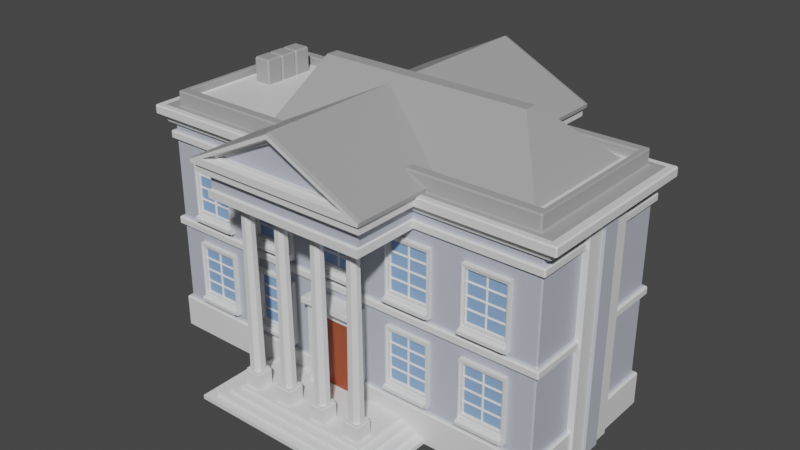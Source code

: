 # Source: CourtHouse.blend  (saved by Blender 2.91.10; exported with 4.5.12 LTS)
import bpy
from mathutils import Matrix  # noqa: F401  (used for matrix-valued properties, if any)

bpy.ops.wm.read_factory_settings(use_empty=True)
scene = bpy.context.scene
scene.name = 'Scene'

# ---- collections
col_collection = bpy.data.collections.new('Collection'); scene.collection.children.link(col_collection)

# ---- materials (node trees are filled in below, after node groups)
mat_1_primary = bpy.data.materials.new('1 Primary')
mat_1_primary.alpha_threshold = 0.0
mat_1_primary.use_transparent_shadow = False
mat_1_primary.line_color = (0.0, 0.0, 0.0, 1.0)
mat_2_secondary = bpy.data.materials.new('2 Secondary')
mat_2_secondary.use_transparent_shadow = False
mat_roof = bpy.data.materials.new('Roof')
mat_roof.use_transparent_shadow = False
mat_windows = bpy.data.materials.new('Windows')
mat_windows.use_transparent_shadow = False
mat_door = bpy.data.materials.new('Door')
mat_door.use_transparent_shadow = False

# ---- material node trees
mat_1_primary.use_nodes = True; mat_1_primary.node_tree.nodes.clear()
_N = mat_1_primary.node_tree.nodes; _L = mat_1_primary.node_tree.links
n0 = _N.new('ShaderNodeOutputMaterial'); n0.name = 'Material Output'; n0.location = (300, 300)
n1 = _N.new('ShaderNodeBsdfPrincipled'); n1.name = 'Principled BSDF'; n1.location = (10, 300)
n1.distribution = 'GGX'
n1.subsurface_method = 'BURLEY'
n1.inputs[0].default_value = (0.4935, 0.5301, 0.6038, 1.0)
n1.inputs[2].default_value = 0.4
n1.inputs[3].default_value = 1.45
n1.inputs[27].default_value = (0.0, 0.0, 0.0, 1.0)
n1.inputs[28].default_value = 1.0
_L.new(n1.outputs[0], n0.inputs[0])
n0.is_active_output = True
mat_2_secondary.use_nodes = True; mat_2_secondary.node_tree.nodes.clear()
_N = mat_2_secondary.node_tree.nodes; _L = mat_2_secondary.node_tree.links
n0 = _N.new('ShaderNodeBsdfPrincipled'); n0.name = 'Principled BSDF'; n0.location = (10, 300)
n0.distribution = 'GGX'
n0.subsurface_method = 'BURLEY'
n0.inputs[3].default_value = 1.45
n0.inputs[27].default_value = (0.0, 0.0, 0.0, 1.0)
n0.inputs[28].default_value = 1.0
n1 = _N.new('ShaderNodeOutputMaterial'); n1.name = 'Material Output'; n1.location = (300, 300)
_L.new(n0.outputs[0], n1.inputs[0])
n1.is_active_output = True
mat_roof.use_nodes = True; mat_roof.node_tree.nodes.clear()
_N = mat_roof.node_tree.nodes; _L = mat_roof.node_tree.links
n0 = _N.new('ShaderNodeBsdfPrincipled'); n0.name = 'Principled BSDF'; n0.location = (10, 300)
n0.distribution = 'GGX'
n0.subsurface_method = 'BURLEY'
n0.inputs[0].default_value = (0.386, 0.386, 0.386, 1.0)
n0.inputs[3].default_value = 1.45
n0.inputs[27].default_value = (0.0, 0.0, 0.0, 1.0)
n0.inputs[28].default_value = 1.0
n1 = _N.new('ShaderNodeOutputMaterial'); n1.name = 'Material Output'; n1.location = (300, 300)
_L.new(n0.outputs[0], n1.inputs[0])
n1.is_active_output = True
mat_windows.use_nodes = True; mat_windows.node_tree.nodes.clear()
_N = mat_windows.node_tree.nodes; _L = mat_windows.node_tree.links
n0 = _N.new('ShaderNodeBsdfPrincipled'); n0.name = 'Principled BSDF'; n0.location = (10, 300)
n0.distribution = 'GGX'
n0.subsurface_method = 'BURLEY'
n0.inputs[0].default_value = (0.2548, 0.4201, 0.723, 1.0)
n0.inputs[3].default_value = 1.45
n0.inputs[27].default_value = (0.0, 0.0, 0.0, 1.0)
n0.inputs[28].default_value = 1.0
n1 = _N.new('ShaderNodeOutputMaterial'); n1.name = 'Material Output'; n1.location = (300, 300)
_L.new(n0.outputs[0], n1.inputs[0])
n1.is_active_output = True
mat_door.use_nodes = True; mat_door.node_tree.nodes.clear()
_N = mat_door.node_tree.nodes; _L = mat_door.node_tree.links
n0 = _N.new('ShaderNodeBsdfPrincipled'); n0.name = 'Principled BSDF'; n0.location = (10, 300)
n0.distribution = 'GGX'
n0.subsurface_method = 'BURLEY'
n0.inputs[0].default_value = (0.3402, 0.06478, 0.02266, 1.0)
n0.inputs[3].default_value = 1.45
n0.inputs[27].default_value = (0.0, 0.0, 0.0, 1.0)
n0.inputs[28].default_value = 1.0
n1 = _N.new('ShaderNodeOutputMaterial'); n1.name = 'Material Output'; n1.location = (300, 300)
_L.new(n0.outputs[0], n1.inputs[0])
n1.is_active_output = True

# ---- world
world_world = bpy.data.worlds.new('World'); scene.world = world_world
world_world.use_nodes = True; world_world.node_tree.nodes.clear()
_N = world_world.node_tree.nodes; _L = world_world.node_tree.links
n0 = _N.new('ShaderNodeOutputWorld'); n0.name = 'World Output'; n0.location = (300, 300)
n1 = _N.new('ShaderNodeBackground'); n1.name = 'Background'; n1.location = (10, 300)
n1.inputs[0].default_value = (0.05088, 0.05088, 0.05088, 1.0)
_L.new(n1.outputs[0], n0.inputs[0])
n0.is_active_output = True
world_world.color = (0.05088, 0.05088, 0.05088)
world_world.use_sun_shadow = False
world_world.sun_shadow_jitter_overblur = 0.0

# ---- meshes
me_cube = bpy.data.meshes.new('Cube')
me_cube.from_pydata([(2.5, 1.0, 0.4), (2.5, -1.0, 0.4), (-2.5, 1.0, 0.4), (-2.5, -1.0, 0.4), (2.5, 1.0, 1.4), (2.5, -1.0, 1.4), (-2.5, 1.0, 1.4), (-2.5, -1.0, 1.4), (2.5, 1.0, 1.5), (2.5, -1.0, 1.5), (-2.5, 1.0, 1.5), (-2.5, -1.0, 1.5), (2.5, 1.0, 2.5), (2.5, -1.0, 2.5), (-2.5, 1.0, 2.5), (-2.5, -1.0, 2.5), (2.5, 1.0, 2.6), (2.5, -1.0, 2.6), (-2.5, 1.0, 2.6), (-2.5, -1.0, 2.6), (2.5, 1.0, 2.7), (2.5, -1.0, 2.7), (-2.5, 1.0, 2.7), (-2.5, -1.0, 2.7), (-2.691, 1.119, 2.798), (2.691, 1.119, 2.798), (-2.691, -1.119, 2.798), (2.691, -1.119, 2.798), (-2.547, 1.045, 0.0), (-2.547, -1.045, 0.0), (2.547, 1.045, 0.0), (2.547, 1.045, 0.4), (-2.547, -1.045, 0.4), (2.547, -1.045, 0.4), (2.547, -1.045, 0.0), (-2.547, 1.045, 0.4), (2.547, -1.045, 1.4), (-2.547, -1.045, 1.4), (2.547, 1.045, 1.4), (-2.547, 1.045, 1.4), (2.547, -1.045, 1.5), (-2.547, -1.045, 1.5), (2.547, 1.045, 1.5), (-2.547, 1.045, 1.5), (2.547, -1.045, 2.5), (-2.547, -1.045, 2.5), (2.547, 1.045, 2.5), (-2.547, 1.045, 2.5), (2.547, -1.045, 2.6), (-2.547, -1.045, 2.6), (2.547, 1.045, 2.6), (-2.547, 1.045, 2.6), (2.434, 0.9737, 2.9), (2.434, -0.9737, 2.9), (-2.434, 0.9737, 2.9), (-2.434, -0.9737, 2.9), (2.596, -1.039, 2.7), (-2.596, -1.039, 2.7), (2.596, 1.039, 2.7), (-2.596, 1.039, 2.7), (2.646, -1.072, 2.8), (-2.646, -1.072, 2.8), (2.646, 1.072, 2.8), (-2.646, 1.072, 2.8), (2.596, -1.039, 2.9), (-2.596, -1.039, 2.9), (2.596, 1.039, 2.9), (-2.596, 1.039, 2.9), (2.691, -1.119, 2.902), (-2.691, -1.119, 2.902), (2.691, 1.119, 2.902), (-2.691, 1.119, 2.902), (2.5, -1.0, 2.9), (-2.5, -1.0, 2.9), (2.5, 1.0, 2.9), (-2.5, 1.0, 2.9), (2.369, -0.84, 3.082), (-2.369, -0.84, 3.082), (2.369, 0.84, 3.082), (-2.369, 0.84, 3.082), (2.434, -0.9737, 3.082), (-2.434, -0.9737, 3.082), (2.434, 0.9737, 3.082), (-2.434, 0.9737, 3.082), (2.229, -0.7614, 2.981), (-1.16, -0.7614, 2.981), (2.229, 0.7614, 2.981), (-1.16, 0.7614, 2.981), (2.369, -0.84, 2.981), (-2.369, -0.84, 2.981), (2.369, 0.84, 2.981), (-2.369, 0.84, 2.981), (1.629, -0.07614, 3.6), (-0.9602, -0.07614, 3.6), (1.629, 0.07614, 3.6), (-0.9602, 0.07614, 3.6)], [], [(2, 3, 7, 6), (16, 17, 48, 50), (11, 10, 43, 41), (0, 1, 33, 31), (13, 12, 46, 44), (6, 7, 37, 39), (1, 0, 4, 5), (0, 2, 6, 4), (3, 1, 5, 7), (11, 9, 13, 15), (17, 19, 49, 48), (8, 9, 40, 42), (1, 3, 32, 33), (15, 13, 44, 45), (8, 10, 14, 12), (9, 8, 12, 13), (10, 11, 15, 14), (18, 19, 23, 22), (5, 4, 38, 36), (9, 11, 41, 40), (7, 5, 36, 37), (72, 73, 65, 64), (19, 17, 21, 23), (16, 18, 22, 20), (17, 16, 20, 21), (23, 21, 56, 57), (73, 75, 67, 65), (22, 23, 57, 59), (74, 72, 64, 66), (34, 33, 32, 29), (29, 32, 35, 28), (30, 31, 33, 34), (28, 35, 31, 30), (39, 37, 41, 43), (37, 36, 40, 41), (38, 39, 43, 42), (36, 38, 42, 40), (46, 47, 51, 50), (44, 46, 50, 48), (47, 45, 49, 51), (45, 44, 48, 49), (4, 6, 39, 38), (14, 15, 45, 47), (10, 8, 42, 43), (19, 18, 51, 49), (12, 14, 47, 46), (3, 2, 35, 32), (18, 16, 50, 51), (2, 0, 31, 35), (54, 55, 81, 83), (21, 20, 58, 56), (75, 74, 66, 67), (20, 22, 59, 58), (58, 59, 63, 62), (66, 64, 68, 70), (56, 58, 62, 60), (59, 57, 61, 63), (57, 56, 60, 61), (67, 66, 70, 71), (24, 26, 69, 71), (26, 27, 68, 69), (25, 24, 71, 70), (27, 25, 70, 68), (65, 67, 71, 69), (64, 65, 69, 68), (53, 55, 73, 72), (52, 53, 72, 74), (55, 54, 75, 73), (54, 52, 74, 75), (76, 78, 90, 88), (55, 53, 80, 81), (52, 54, 83, 82), (53, 52, 82, 80), (76, 77, 81, 80), (78, 76, 80, 82), (77, 79, 83, 81), (79, 78, 82, 83), (86, 87, 95, 94), (79, 77, 89, 91), (77, 76, 88, 89), (78, 79, 91, 90), (84, 85, 89, 88), (86, 84, 88, 90), (85, 87, 91, 89), (87, 86, 90, 91), (94, 95, 93, 92), (84, 86, 94, 92), (87, 85, 93, 95), (85, 84, 92, 93)])
me_cube.polygons.foreach_set('material_index', [0, 1, 1, 1, 1, 1, 0, 0, 0, 0, 1, 1, 1, 1, 0, 0, 0, 0, 1, 1, 1, 2, 0, 0, 0, 0, 2, 0, 2, 1, 1, 1, 1, 1, 1, 1, 1, 1, 1, 1, 1, 1, 1, 1, 1, 1, 1, 1, 1, 2, 0, 2, 0, 1, 1, 1, 1, 1, 1, 1, 1, 1, 1, 1, 1, 2, 2, 2, 2, 2, 2, 2, 2, 2, 2, 2, 2, 2, 2, 2, 2, 1, 1, 1, 1, 2, 2, 2, 2])
_uv = me_cube.uv_layers.new(name='UVMap')
_uv.uv.foreach_set('vector', [0.625, 0.25, 0.625, 0.0, 0.625, 0.0, 0.625, 0.25, 0.625, 0.5, 0.625, 0.75, 0.625, 0.75, 0.625, 0.5, 0.625, 0.0, 0.625, 0.25, 0.625, 0.25, 0.625, 0.0, 0.625, 0.5, 0.625, 0.75, 0.625, 0.75, 0.625, 0.5, 0.625, 0.75, 0.625, 0.5, 0.625, 0.5, 0.625, 0.75, 0.625, 0.25, 0.625, 0.0, 0.625, 0.0, 0.625, 0.25, 0.625, 0.75, 0.625, 0.5, 0.625, 0.5, 0.625, 0.75, 0.625, 0.5, 0.625, 0.25, 0.625, 0.25, 0.625, 0.5, 0.625, 1.0, 0.625, 0.75, 0.625, 0.75, 0.625, 1.0, 0.625, 1.0, 0.625, 0.75, 0.625, 0.75, 0.625, 1.0, 0.625, 0.75, 0.625, 1.0, 0.625, 1.0, 0.625, 0.75, 0.625, 0.5, 0.625, 0.75, 0.625, 0.75, 0.625, 0.5, 0.625, 0.75, 0.625, 1.0, 0.625, 1.0, 0.625, 0.75, 0.625, 1.0, 0.625, 0.75, 0.625, 0.75, 0.625, 1.0, 0.625, 0.5, 0.625, 0.25, 0.625, 0.25, 0.625, 0.5, 0.625, 0.75, 0.625, 0.5, 0.625, 0.5, 0.625, 0.75, 0.625, 0.25, 0.625, 0.0, 0.625, 0.0, 0.625, 0.25, 0.625, 0.25, 0.625, 0.0, 0.625, 0.0, 0.625, 0.25, 0.625, 0.75, 0.625, 0.5, 0.625, 0.5, 0.625, 0.75, 0.625, 0.75, 0.625, 1.0, 0.625, 1.0, 0.625, 0.75, 0.625, 1.0, 0.625, 0.75, 0.625, 0.75, 0.625, 1.0, 0.625, 0.75, 0.875, 0.75, 0.875, 0.75, 0.625, 0.75, 0.625, 1.0, 0.625, 0.75, 0.625, 0.75, 0.625, 1.0, 0.625, 0.5, 0.625, 0.25, 0.625, 0.25, 0.625, 0.5, 0.625, 0.75, 0.625, 0.5, 0.625, 0.5, 0.625, 0.75, 0.625, 1.0, 0.625, 0.75, 0.625, 0.75, 0.625, 1.0, 0.875, 0.75, 0.875, 0.5, 0.875, 0.5, 0.875, 0.75, 0.625, 0.25, 0.625, 0.0, 0.625, 0.0, 0.625, 0.25, 0.625, 0.5, 0.625, 0.75, 0.625, 0.75, 0.625, 0.5, 0.375, 0.75, 0.625, 0.75, 0.625, 1.0, 0.375, 1.0, 0.375, 0.0, 0.625, 0.0, 0.625, 0.25, 0.375, 0.25, 0.375, 0.5, 0.625, 0.5, 0.625, 0.75, 0.375, 0.75, 0.375, 0.25, 0.625, 0.25, 0.625, 0.5, 0.375, 0.5, 0.625, 0.25, 0.625, 0.0, 0.625, 0.0, 0.625, 0.25, 0.625, 1.0, 0.625, 0.75, 0.625, 0.75, 0.625, 1.0, 0.625, 0.5, 0.625, 0.25, 0.625, 0.25, 0.625, 0.5, 0.625, 0.75, 0.625, 0.5, 0.625, 0.5, 0.625, 0.75, 0.625, 0.5, 0.625, 0.25, 0.625, 0.25, 0.625, 0.5, 0.625, 0.75, 0.625, 0.5, 0.625, 0.5, 0.625, 0.75, 0.625, 0.25, 0.625, 0.0, 0.625, 0.0, 0.625, 0.25, 0.625, 1.0, 0.625, 0.75, 0.625, 0.75, 0.625, 1.0, 0.625, 0.5, 0.625, 0.25, 0.625, 0.25, 0.625, 0.5, 0.625, 0.25, 0.625, 0.0, 0.625, 0.0, 0.625, 0.25, 0.625, 0.25, 0.625, 0.5, 0.625, 0.5, 0.625, 0.25, 0.625, 0.0, 0.625, 0.25, 0.625, 0.25, 0.625, 0.0, 0.625, 0.5, 0.625, 0.25, 0.625, 0.25, 0.625, 0.5, 0.625, 0.0, 0.625, 0.25, 0.625, 0.25, 0.625, 0.0, 0.625, 0.25, 0.625, 0.5, 0.625, 0.5, 0.625, 0.25, 0.625, 0.25, 0.625, 0.5, 0.625, 0.5, 0.625, 0.25, 0.8717, 0.5033, 0.8717, 0.7467, 0.8717, 0.7467, 0.8717, 0.5033, 0.625, 0.75, 0.625, 0.5, 0.625, 0.5, 0.625, 0.75, 0.875, 0.5, 0.625, 0.5, 0.625, 0.5, 0.875, 0.5, 0.625, 0.5, 0.625, 0.25, 0.625, 0.25, 0.625, 0.5, 0.625, 0.5, 0.625, 0.25, 0.625, 0.25, 0.625, 0.5, 0.625, 0.5, 0.625, 0.75, 0.625, 0.75, 0.625, 0.5, 0.625, 0.75, 0.625, 0.5, 0.625, 0.5, 0.625, 0.75, 0.625, 0.25, 0.625, 0.0, 0.625, 0.0, 0.625, 0.25, 0.625, 1.0, 0.625, 0.75, 0.625, 0.75, 0.625, 1.0, 0.875, 0.5, 0.625, 0.5, 0.625, 0.5, 0.875, 0.5, 0.625, 0.25, 0.625, 0.0, 0.625, 0.0, 0.625, 0.25, 0.625, 1.0, 0.625, 0.75, 0.625, 0.75, 0.625, 1.0, 0.625, 0.5, 0.625, 0.25, 0.625, 0.25, 0.625, 0.5, 0.625, 0.75, 0.625, 0.5, 0.625, 0.5, 0.625, 0.75, 0.875, 0.75, 0.875, 0.5, 0.875, 0.5, 0.875, 0.75, 0.625, 0.75, 0.875, 0.75, 0.875, 0.75, 0.625, 0.75, 0.6283, 0.7467, 0.8717, 0.7467, 0.875, 0.75, 0.625, 0.75, 0.6283, 0.5033, 0.6283, 0.7467, 0.625, 0.75, 0.625, 0.5, 0.8717, 0.7467, 0.8717, 0.5033, 0.875, 0.5, 0.875, 0.75, 0.8717, 0.5033, 0.6283, 0.5033, 0.625, 0.5, 0.875, 0.5, 0.6342, 0.7408, 0.6342, 0.5092, 0.6342, 0.5092, 0.6342, 0.7408, 0.8717, 0.7467, 0.6283, 0.7467, 0.6283, 0.7467, 0.8717, 0.7467, 0.6283, 0.5033, 0.8717, 0.5033, 0.8717, 0.5033, 0.6283, 0.5033, 0.6283, 0.7467, 0.6283, 0.5033, 0.6283, 0.5033, 0.6283, 0.7467, 0.6342, 0.7408, 0.8658, 0.7408, 0.8717, 0.7467, 0.6283, 0.7467, 0.6342, 0.5092, 0.6342, 0.7408, 0.6283, 0.7467, 0.6283, 0.5033, 0.8658, 0.7408, 0.8658, 0.5092, 0.8717, 0.5033, 0.8717, 0.7467, 0.8658, 0.5092, 0.6342, 0.5092, 0.6283, 0.5033, 0.8717, 0.5033, 0.6541, 0.5298, 0.8075, 0.5298, 0.8075, 0.5298, 0.6541, 0.5298, 0.8658, 0.5092, 0.8658, 0.7408, 0.8658, 0.7408, 0.8658, 0.5092, 0.8658, 0.7408, 0.6342, 0.7408, 0.6342, 0.7408, 0.8658, 0.7408, 0.6342, 0.5092, 0.8658, 0.5092, 0.8658, 0.5092, 0.6342, 0.5092, 0.6541, 0.7202, 0.8075, 0.7202, 0.8658, 0.7408, 0.6342, 0.7408, 0.6541, 0.5298, 0.6541, 0.7202, 0.6342, 0.7408, 0.6342, 0.5092, 0.8075, 0.7202, 0.8075, 0.5298, 0.8658, 0.5092, 0.8658, 0.7408, 0.8075, 0.5298, 0.6541, 0.5298, 0.6342, 0.5092, 0.8658, 0.5092, 0.6541, 0.5298, 0.8075, 0.5298, 0.8075, 0.7202, 0.6541, 0.7202, 0.6541, 0.7202, 0.6541, 0.5298, 0.6541, 0.5298, 0.6541, 0.7202, 0.8075, 0.5298, 0.8075, 0.7202, 0.8075, 0.7202, 0.8075, 0.5298, 0.8075, 0.7202, 0.6541, 0.7202, 0.6541, 0.7202, 0.8075, 0.7202])
me_cube.materials.append(mat_1_primary)
me_cube.materials.append(mat_2_secondary)
me_cube.materials.append(mat_roof)
me_cube.use_remesh_preserve_volume = False
me_cube.use_remesh_preserve_attributes = False
me_cube.use_mirror_vertex_groups = False
me_cube.update()
me_cube_001 = bpy.data.meshes.new('Cube.001')
me_cube_001.from_pydata([(-1.2, -2.0, -5.588e-09), (-1.2, -2.0, 0.05), (1.2, -2.0, -5.588e-09), (1.2, -2.0, 0.05), (-1.2, 2.0, -5.588e-09), (-1.2, 2.0, 0.05), (1.2, 2.0, -5.588e-09), (1.2, 2.0, 0.05), (-1.08, -1.9, 0.05), (-1.08, -1.9, 0.1), (1.08, -1.9, 0.05), (1.08, -1.9, 0.1), (-1.08, 1.9, 0.05), (-1.08, 1.9, 0.1), (1.08, 1.9, 0.05), (1.08, 1.9, 0.1), (-0.972, -1.805, 0.1), (-0.972, -1.805, 0.15), (0.972, -1.805, 0.1), (0.972, -1.805, 0.15), (-0.972, 1.805, 0.1), (-0.972, 1.805, 0.15), (0.972, 1.805, 0.1), (0.972, 1.805, 0.15), (-0.8748, -1.715, 0.15), (-0.8748, -1.715, 0.2), (0.8748, -1.715, 0.15), (0.8748, -1.715, 0.2), (-0.8748, 1.715, 0.15), (-0.8748, 1.715, 0.2), (0.8748, 1.715, 0.15), (0.8748, 1.715, 0.2)], [], [(2, 3, 1, 0), (6, 4, 5, 7), (10, 11, 9, 8), (14, 12, 13, 15), (18, 19, 17, 16), (22, 20, 21, 23), (26, 27, 25, 24), (2, 6, 7, 3), (30, 28, 29, 31), (10, 14, 15, 11), (18, 22, 23, 19), (26, 30, 31, 27), (25, 29, 28, 24), (17, 21, 20, 16), (9, 13, 12, 8), (1, 5, 4, 0), (3, 10, 8, 1), (12, 5, 1, 8), (20, 13, 9, 16), (11, 18, 16, 9), (19, 26, 24, 17), (28, 21, 17, 24), (23, 21, 28, 30), (15, 13, 20, 22), (7, 5, 12, 14), (7, 14, 10, 3), (15, 22, 18, 11), (23, 30, 26, 19), (25, 27, 31, 29)])
_uv = me_cube_001.uv_layers.new(name='UVMap')
_uv.uv.foreach_set('vector', [0.375, 0.75, 0.625, 0.75, 0.625, 1.0, 0.375, 1.0, 0.375, 0.75, 0.375, 1.0, 0.625, 1.0, 0.625, 0.75, 0.375, 0.75, 0.625, 0.75, 0.625, 1.0, 0.375, 1.0, 0.375, 0.75, 0.375, 1.0, 0.625, 1.0, 0.625, 0.75, 0.375, 0.75, 0.625, 0.75, 0.625, 1.0, 0.375, 1.0, 0.375, 0.75, 0.375, 1.0, 0.625, 1.0, 0.625, 0.75, 0.375, 0.75, 0.625, 0.75, 0.625, 1.0, 0.375, 1.0, 0.375, 0.75, 0.375, 0.75, 0.625, 0.75, 0.625, 0.75, 0.375, 0.75, 0.375, 1.0, 0.625, 1.0, 0.625, 0.75, 0.375, 0.75, 0.375, 0.75, 0.625, 0.75, 0.625, 0.75, 0.375, 0.75, 0.375, 0.75, 0.625, 0.75, 0.625, 0.75, 0.375, 0.75, 0.375, 0.75, 0.625, 0.75, 0.625, 0.75, 0.625, 1.0, 0.625, 1.0, 0.375, 1.0, 0.375, 1.0, 0.625, 1.0, 0.625, 1.0, 0.375, 1.0, 0.375, 1.0, 0.625, 1.0, 0.625, 1.0, 0.375, 1.0, 0.375, 1.0, 0.625, 1.0, 0.625, 1.0, 0.375, 1.0, 0.375, 1.0, 0.625, 0.75, 0.375, 0.75, 0.375, 1.0, 0.625, 1.0, 0.375, 1.0, 0.625, 1.0, 0.625, 1.0, 0.375, 1.0, 0.375, 1.0, 0.625, 1.0, 0.625, 1.0, 0.375, 1.0, 0.625, 0.75, 0.375, 0.75, 0.375, 1.0, 0.625, 1.0, 0.625, 0.75, 0.375, 0.75, 0.375, 1.0, 0.625, 1.0, 0.375, 1.0, 0.625, 1.0, 0.625, 1.0, 0.375, 1.0, 0.625, 0.75, 0.625, 1.0, 0.375, 1.0, 0.375, 0.75, 0.625, 0.75, 0.625, 1.0, 0.375, 1.0, 0.375, 0.75, 0.625, 0.75, 0.625, 1.0, 0.375, 1.0, 0.375, 0.75, 0.625, 0.75, 0.375, 0.75, 0.375, 0.75, 0.625, 0.75, 0.625, 0.75, 0.375, 0.75, 0.375, 0.75, 0.625, 0.75, 0.625, 0.75, 0.375, 0.75, 0.375, 0.75, 0.625, 0.75, 0.625, 1.0, 0.625, 0.75, 0.625, 0.75, 0.625, 1.0])
me_cube_001.materials.append(mat_2_secondary)
me_cube_001.use_remesh_fix_poles = True
me_cube_001.use_remesh_preserve_attributes = False
me_cube_001.use_mirror_vertex_groups = False
me_cube_001.update()
me_cube_002 = bpy.data.meshes.new('Cube.002')
me_cube_002.from_pydata([(-0.8291, -1.679, 0.2), (-0.8181, -1.668, 0.38), (-0.8291, -1.479, 0.2), (-0.8181, -1.49, 0.38), (-0.6291, -1.679, 0.2), (-0.6401, -1.668, 0.38), (-0.6291, -1.479, 0.2), (-0.6401, -1.49, 0.38), (-0.8291, -1.679, 0.38), (-0.8291, -1.479, 0.38), (-0.6291, -1.479, 0.38), (-0.6291, -1.679, 0.38), (-0.8181, -1.668, 0.41), (-0.8181, -1.49, 0.41), (-0.6401, -1.49, 0.41), (-0.6401, -1.668, 0.41), (-0.7991, -1.649, 2.432), (-0.8166, -1.666, 2.502), (-0.7991, -1.511, 2.432), (-0.8166, -1.494, 2.502), (-0.6616, -1.649, 2.432), (-0.6442, -1.666, 2.502), (-0.6616, -1.511, 2.432), (-0.6291, -1.479, 2.5), (-0.8166, -1.666, 2.46), (-0.8166, -1.494, 2.46), (-0.6442, -1.494, 2.46), (-0.6442, -1.666, 2.46)], [], [(0, 8, 9, 2), (6, 10, 11, 4), (4, 11, 8, 0), (1, 5, 15, 12), (1, 3, 9, 8), (3, 7, 10, 9), (7, 5, 11, 10), (5, 1, 8, 11), (14, 13, 12, 15), (7, 3, 13, 14), (5, 7, 14, 15), (3, 1, 12, 13), (24, 17, 19, 25), (25, 19, 23, 26), (26, 23, 21, 27), (27, 21, 17, 24), (20, 27, 24, 16), (22, 26, 27, 20), (18, 25, 26, 22), (16, 24, 25, 18)])
_uv = me_cube_002.uv_layers.new(name='UVMap')
_uv.uv.foreach_set('vector', [0.375, 0.0, 0.625, 0.0, 0.625, 0.25, 0.375, 0.25, 0.375, 0.5, 0.625, 0.5, 0.625, 0.75, 0.375, 0.75, 0.375, 0.75, 0.625, 0.75, 0.625, 1.0, 0.375, 1.0, 0.8612, 0.7362, 0.6388, 0.7362, 0.6388, 0.7362, 0.8612, 0.7362, 0.8612, 0.7362, 0.8612, 0.5138, 0.875, 0.5, 0.875, 0.75, 0.8612, 0.5138, 0.6388, 0.5138, 0.625, 0.5, 0.875, 0.5, 0.6388, 0.5138, 0.6388, 0.7362, 0.625, 0.75, 0.625, 0.5, 0.6388, 0.7362, 0.8612, 0.7362, 0.875, 0.75, 0.625, 0.75, 0.6388, 0.5138, 0.8612, 0.5138, 0.8612, 0.7362, 0.6388, 0.7362, 0.6388, 0.5138, 0.8612, 0.5138, 0.8612, 0.5138, 0.6388, 0.5138, 0.6388, 0.7362, 0.6388, 0.5138, 0.6388, 0.5138, 0.6388, 0.7362, 0.8612, 0.5138, 0.8612, 0.7362, 0.8612, 0.7362, 0.8612, 0.5138, 0.5, 0.0, 0.625, 0.0, 0.625, 0.25, 0.5, 0.25, 0.5, 0.25, 0.625, 0.25, 0.625, 0.5, 0.5, 0.5, 0.5, 0.5, 0.625, 0.5, 0.625, 0.75, 0.5, 0.75, 0.5, 0.75, 0.625, 0.75, 0.625, 1.0, 0.5, 1.0, 0.375, 0.75, 0.5, 0.75, 0.5, 1.0, 0.375, 1.0, 0.375, 0.5, 0.5, 0.5, 0.5, 0.75, 0.375, 0.75, 0.375, 0.25, 0.5, 0.25, 0.5, 0.5, 0.375, 0.5, 0.375, 0.0, 0.5, 0.0, 0.5, 0.25, 0.375, 0.25])
me_cube_002.materials.append(mat_2_secondary)
me_cube_002.use_remesh_fix_poles = True
me_cube_002.use_remesh_preserve_attributes = False
me_cube_002.use_mirror_vertex_groups = False
me_cube_002.update()
me_cylinder = bpy.data.meshes.new('Cylinder')
me_cylinder.from_pydata([(-0.7636, -1.496, 0.4084), (-0.7567, -1.512, 2.439), (-0.6947, -1.496, 0.4084), (-0.7016, -1.512, 2.439), (-0.646, -1.544, 0.4084), (-0.6626, -1.551, 2.439), (-0.646, -1.613, 0.4084), (-0.6626, -1.606, 2.439), (-0.6947, -1.662, 0.4084), (-0.7016, -1.645, 2.439), (-0.7636, -1.662, 0.4084), (-0.7567, -1.645, 2.439), (-0.8123, -1.613, 0.4084), (-0.7956, -1.606, 2.439), (-0.8123, -1.544, 0.4084), (-0.7956, -1.551, 2.439)], [], [(0, 1, 3, 2), (2, 3, 5, 4), (4, 5, 7, 6), (6, 7, 9, 8), (8, 9, 11, 10), (10, 11, 13, 12), (12, 13, 15, 14), (14, 15, 1, 0)])
_uv = me_cylinder.uv_layers.new(name='UVMap')
_uv.uv.foreach_set('vector', [1.0, 0.5, 1.0, 1.0, 0.875, 1.0, 0.875, 0.5, 0.875, 0.5, 0.875, 1.0, 0.75, 1.0, 0.75, 0.5, 0.75, 0.5, 0.75, 1.0, 0.625, 1.0, 0.625, 0.5, 0.625, 0.5, 0.625, 1.0, 0.5, 1.0, 0.5, 0.5, 0.5, 0.5, 0.5, 1.0, 0.375, 1.0, 0.375, 0.5, 0.375, 0.5, 0.375, 1.0, 0.25, 1.0, 0.25, 0.5, 0.25, 0.5, 0.25, 1.0, 0.125, 1.0, 0.125, 0.5, 0.125, 0.5, 0.125, 1.0, 0.0, 1.0, 0.0, 0.5])
me_cylinder.materials.append(mat_2_secondary)
me_cylinder.use_remesh_fix_poles = True
me_cylinder.use_remesh_preserve_attributes = False
me_cylinder.use_mirror_vertex_groups = False
me_cylinder.update()
me_cube_005 = bpy.data.meshes.new('Cube.005')
me_cube_005.from_pydata([(-1.0, -1.8, 2.8), (-1.0, 1.8, 2.8), (1.0, -1.8, 2.8), (1.0, 1.8, 2.8), (-1.0, -1.8, 2.6), (-1.0, 1.8, 2.6), (1.0, 1.8, 2.6), (1.0, -1.8, 2.6), (-1.1, -1.902, 2.8), (-1.1, 1.902, 2.8), (1.1, 1.902, 2.8), (1.1, -1.902, 2.8), (-1.1, -1.902, 2.9), (-1.1, 1.902, 2.9), (1.1, 1.902, 2.9), (1.1, -1.902, 2.9), (-1.02, 1.836, 2.5), (-1.02, -1.836, 2.5), (-1.02, 1.836, 2.591), (1.02, 1.836, 2.5), (1.02, 1.836, 2.591), (1.02, -1.836, 2.5), (1.02, -1.836, 2.591), (-1.02, -1.836, 2.591)], [], [(4, 0, 1, 5), (5, 1, 3, 6), (6, 3, 2, 7), (7, 2, 0, 4), (6, 7, 22, 20), (4, 5, 18, 23), (7, 4, 23, 22), (1, 0, 8, 9), (2, 3, 10, 11), (11, 10, 14, 15), (9, 8, 12, 13), (8, 11, 15, 12), (10, 9, 13, 14), (0, 2, 11, 8), (3, 1, 9, 10), (21, 22, 23, 17), (19, 20, 22, 21), (16, 18, 20, 19), (17, 23, 18, 16), (5, 6, 20, 18), (16, 19, 21, 17)])
me_cube_005.polygons.foreach_set('material_index', [1, 1, 1, 1, 0, 0, 0, 0, 0, 0, 0, 0, 0, 0, 0, 0, 0, 0, 0, 0, 0])
_uv = me_cube_005.uv_layers.new(name='UVMap')
_uv.uv.foreach_set('vector', [0.5, 0.0, 0.625, 0.0, 0.625, 0.25, 0.5, 0.25, 0.5, 0.25, 0.625, 0.25, 0.625, 0.5, 0.5, 0.5, 0.5, 0.5, 0.625, 0.5, 0.625, 0.75, 0.5, 0.75, 0.5, 0.75, 0.625, 0.75, 0.625, 1.0, 0.5, 1.0, 0.5, 0.5, 0.5, 0.75, 0.5, 0.75, 0.5, 0.5, 0.5, 0.0, 0.5, 0.25, 0.5, 0.25, 0.5, 0.0, 0.5, 0.75, 0.5, 1.0, 0.5, 1.0, 0.5, 0.75, 0.625, 0.25, 0.625, 0.0, 0.625, 0.0, 0.625, 0.25, 0.625, 0.75, 0.625, 0.5, 0.625, 0.5, 0.625, 0.75, 0.625, 0.75, 0.625, 0.5, 0.625, 0.5, 0.625, 0.75, 0.625, 0.25, 0.625, 0.0, 0.625, 0.0, 0.625, 0.25, 0.625, 1.0, 0.625, 0.75, 0.625, 0.75, 0.625, 1.0, 0.625, 0.5, 0.625, 0.25, 0.625, 0.25, 0.625, 0.5, 0.625, 1.0, 0.625, 0.75, 0.625, 0.75, 0.625, 1.0, 0.625, 0.5, 0.625, 0.25, 0.625, 0.25, 0.625, 0.5, 0.375, 0.75, 0.5, 0.75, 0.5, 1.0, 0.375, 1.0, 0.375, 0.5, 0.5, 0.5, 0.5, 0.75, 0.375, 0.75, 0.375, 0.25, 0.5, 0.25, 0.5, 0.5, 0.375, 0.5, 0.375, 0.0, 0.5, 0.0, 0.5, 0.25, 0.375, 0.25, 0.5, 0.25, 0.5, 0.5, 0.5, 0.5, 0.5, 0.25, 0.375, 0.25, 0.375, 0.5, 0.375, 0.75, 0.375, 1.0])
me_cube_005.materials.append(mat_2_secondary)
me_cube_005.materials.append(mat_1_primary)
me_cube_005.use_remesh_fix_poles = True
me_cube_005.use_remesh_preserve_attributes = False
me_cube_005.use_mirror_vertex_groups = False
me_cube_005.update()
me_cube_006 = bpy.data.meshes.new('Cube.006')
me_cube_006.from_pydata([(-0.9692, -1.941, 2.982), (-0.0003942, -1.941, 3.453), (-0.9692, 1.941, 2.982), (-0.0003942, 1.941, 3.453), (0.9691, -1.941, 2.982), (0.9691, 1.941, 2.982), (-1.129, -1.941, 2.9), (-1.129, 1.941, 2.9), (1.125, -1.941, 2.9), (-0.8096, -1.853, 3.013), (-0.0003609, -1.853, 3.392), (-0.0003609, 1.853, 3.392), (-0.8096, 1.853, 3.013), (0.8095, 1.853, 3.013), (0.8095, -1.853, 3.013), (-0.8997, -1.853, 2.995), (-0.000377, -1.853, 3.426), (-0.000377, 1.853, 3.426), (-0.8997, 1.853, 2.995), (0.8996, 1.853, 2.995), (0.8996, -1.853, 2.995), (-0.8096, -1.807, 3.013), (-0.0003609, -1.807, 3.392), (-0.0003609, 1.807, 3.392), (-0.8096, 1.807, 3.013), (0.8095, 1.807, 3.013), (0.8095, -1.807, 3.013), (1.129, 1.941, 2.9), (-1.138, -1.901, 2.949), (-1.133, -1.941, 2.941), (-0.0004177, -1.941, 3.502), (-0.0004243, -1.901, 3.516), (-0.0004243, 1.901, 3.516), (-0.0004177, 1.941, 3.502), (-1.138, 1.901, 2.949), (-1.133, 1.941, 2.941), (1.138, 1.901, 2.949), (1.133, 1.941, 2.941), (1.138, -1.901, 2.949), (1.133, -1.941, 2.941), (-1.133, 1.89, 2.9), (-1.133, -1.89, 2.9), (1.13, -1.89, 2.9), (1.132, 1.89, 2.9)], [], [(4, 1, 16, 20), (31, 28, 29, 30), (1, 0, 15, 16), (28, 31, 32, 34), (36, 32, 31, 38), (4, 0, 29, 39), (3, 33, 37, 5), (1, 30, 29, 0), (33, 35, 34, 32), (3, 2, 35, 33), (9, 14, 26, 21), (14, 10, 22, 26), (0, 4, 20, 15), (2, 3, 17, 18), (3, 5, 19, 17), (5, 2, 18, 19), (9, 10, 16, 15), (11, 12, 18, 17), (12, 13, 19, 18), (14, 9, 15, 20), (13, 11, 17, 19), (10, 14, 20, 16), (24, 23, 25), (26, 22, 21), (12, 11, 23, 24), (11, 13, 25, 23), (13, 12, 24, 25), (10, 9, 21, 22), (2, 5, 37, 35), (30, 39, 38, 31), (29, 6, 8, 39), (37, 33, 32, 36), (1, 4, 39, 30), (28, 41, 6, 29), (35, 7, 40, 34), (34, 40, 41, 28), (36, 43, 27, 37), (39, 8, 42, 38), (43, 36, 38, 42), (7, 35, 37, 27)])
me_cube_006.polygons.foreach_set('material_index', [0, 2, 0, 2, 2, 0, 0, 0, 2, 0, 0, 0, 0, 0, 0, 0, 0, 0, 0, 0, 0, 0, 1, 1, 0, 0, 0, 0, 0, 2, 0, 2, 0, 2, 2, 2, 2, 2, 2, 0])
_uv = me_cube_006.uv_layers.new(name='UVMap')
_uv.uv.foreach_set('vector', [0.3877, 0.7749, 0.6006, 0.9878, 0.6006, 0.9878, 0.3877, 0.7749, 0.0, 0.0, 0.0, 0.0, 0.0, 0.0, 0.0, 0.0, 0.6006, 0.9878, 0.3877, 0.9878, 0.3877, 0.9878, 0.6006, 0.9878, 0.375, 0.002516, 0.625, 0.002516, 0.625, 0.2475, 0.375, 0.2475, 0.375, 0.5025, 0.625, 0.5025, 0.625, 0.7475, 0.375, 0.7475, 0.3877, 0.7749, 0.3877, 0.9878, 0.0, 0.0, 0.0, 0.0, 0.6006, 0.4878, 0.0, 0.0, 0.0, 0.0, 0.3877, 0.4878, 0.6006, 0.9878, 0.0, 0.0, 0.0, 0.0, 0.3877, 0.9878, 0.0, 0.0, 0.0, 0.0, 0.0, 0.0, 0.0, 0.0, 0.6006, 0.4878, 0.3877, 0.2749, 0.0, 0.0, 0.0, 0.0, 0.395, 0.9808, 0.395, 0.7892, 0.395, 0.7892, 0.395, 0.9808, 0.395, 0.7892, 0.5866, 0.9808, 0.5866, 0.9808, 0.395, 0.7892, 0.3877, 0.9878, 0.3877, 0.7749, 0.3877, 0.7749, 0.3877, 0.9878, 0.3877, 0.2749, 0.6006, 0.4878, 0.6006, 0.4878, 0.3877, 0.2749, 0.6006, 0.4878, 0.3877, 0.4878, 0.3877, 0.4878, 0.6006, 0.4878, 0.3877, 0.4878, 0.3877, 0.2749, 0.3877, 0.2749, 0.3877, 0.4878, 0.395, 0.9808, 0.5866, 0.9808, 0.6006, 0.9878, 0.3877, 0.9878, 0.5866, 0.4808, 0.395, 0.2892, 0.3877, 0.2749, 0.6006, 0.4878, 0.395, 0.2892, 0.395, 0.4808, 0.3877, 0.4878, 0.3877, 0.2749, 0.395, 0.7892, 0.395, 0.9808, 0.3877, 0.9878, 0.3877, 0.7749, 0.395, 0.4808, 0.5866, 0.4808, 0.6006, 0.4878, 0.3877, 0.4878, 0.5866, 0.9808, 0.395, 0.7892, 0.3877, 0.7749, 0.6006, 0.9878, 0.395, 0.2892, 0.5866, 0.4808, 0.395, 0.4808, 0.395, 0.7892, 0.5866, 0.9808, 0.395, 0.9808, 0.395, 0.2892, 0.5866, 0.4808, 0.5866, 0.4808, 0.395, 0.2892, 0.5866, 0.4808, 0.395, 0.4808, 0.395, 0.4808, 0.5866, 0.4808, 0.395, 0.4808, 0.395, 0.2892, 0.395, 0.2892, 0.395, 0.4808, 0.5866, 0.9808, 0.395, 0.9808, 0.395, 0.9808, 0.5866, 0.9808, 0.3877, 0.2749, 0.3877, 0.4878, 0.0, 0.0, 0.0, 0.0, 0.0, 0.0, 0.0, 0.0, 0.0, 0.0, 0.0, 0.0, 0.0, 0.0, 0.0, 0.0, 0.0, 0.0, 0.0, 0.0, 0.0, 0.0, 0.0, 0.0, 0.0, 0.0, 0.0, 0.0, 0.6006, 0.9878, 0.3877, 0.7749, 0.0, 0.0, 0.0, 0.0, 0.0, 0.0, 0.0, 0.0, 0.0, 0.0, 0.0, 0.0, 0.0, 0.0, 0.0, 0.0, 0.0, 0.0, 0.0, 0.0, 0.0, 0.0, 0.0, 0.0, 0.0, 0.0, 0.0, 0.0, 0.0, 0.0, 0.0, 0.0, 0.0, 0.0, 0.0, 0.0, 0.0, 0.0, 0.0, 0.0, 0.0, 0.0, 0.0, 0.0, 0.0, 0.0, 0.0, 0.0, 0.0, 0.0, 0.0, 0.0, 0.0, 0.0, 0.0, 0.0, 0.0, 0.0, 0.0, 0.0])
me_cube_006.materials.append(mat_2_secondary)
me_cube_006.materials.append(mat_1_primary)
me_cube_006.materials.append(mat_roof)
me_cube_006.use_remesh_fix_poles = True
me_cube_006.use_remesh_preserve_attributes = False
me_cube_006.use_mirror_vertex_groups = False
me_cube_006.update()
me_cube_007 = bpy.data.meshes.new('Cube.007')
me_cube_007.from_pydata([(-2.213, 0.4564, 2.941), (-2.213, 0.4564, 3.281), (-2.213, 0.6831, 2.941), (-2.213, 0.6831, 3.281), (-1.987, 0.4564, 2.941), (-1.987, 0.4564, 3.281), (-1.987, 0.6831, 2.941), (-1.987, 0.6831, 3.281)], [], [(0, 1, 3, 2), (2, 3, 7, 6), (6, 7, 5, 4), (4, 5, 1, 0), (7, 3, 1, 5)])
_uv = me_cube_007.uv_layers.new(name='UVMap')
_uv.uv.foreach_set('vector', [0.375, 0.0, 0.625, 0.0, 0.625, 0.25, 0.375, 0.25, 0.375, 0.25, 0.625, 0.25, 0.625, 0.5, 0.375, 0.5, 0.375, 0.5, 0.625, 0.5, 0.625, 0.75, 0.375, 0.75, 0.375, 0.75, 0.625, 0.75, 0.625, 1.0, 0.375, 1.0, 0.625, 0.5, 0.875, 0.5, 0.875, 0.75, 0.625, 0.75])
me_cube_007.materials.append(mat_roof)
me_cube_007.use_remesh_fix_poles = True
me_cube_007.use_remesh_preserve_attributes = False
me_cube_007.use_mirror_vertex_groups = False
me_cube_007.update()
me_cube_009 = bpy.data.meshes.new('Cube.009')
me_cube_009.from_pydata([(-2.18, -1.056, 1.634), (-2.164, -1.056, 2.327), (-2.18, -0.9835, 1.634), (-2.18, -0.9835, 2.35), (-1.62, -1.056, 1.634), (-1.636, -1.056, 2.327), (-1.62, -0.9835, 1.634), (-1.62, -0.9835, 2.35), (-2.18, -1.056, 2.35), (-2.164, -1.056, 1.657), (-1.62, -1.056, 2.35), (-2.144, -1.041, 1.685), (-1.636, -1.056, 1.657), (-1.656, -1.041, 1.685), (-2.144, -1.041, 2.298), (-1.656, -1.041, 2.298), (-2.157, -1.041, 1.666), (-1.643, -1.041, 1.666), (-2.157, -1.041, 2.318), (-1.643, -1.041, 2.318), (-2.144, -1.01, 1.685), (-1.656, -1.01, 1.685), (-2.144, -1.01, 2.298), (-1.656, -1.01, 2.298), (-2.18, -1.056, 1.55), (-2.18, -0.9835, 1.55), (-1.62, -1.056, 1.55), (-1.62, -0.9835, 1.55), (-2.18, -1.093, 1.622), (-1.62, -1.093, 1.622), (-2.18, -1.071, 1.562), (-1.62, -1.071, 1.562), (-1.62, -1.056, 1.584), (-2.18, -1.056, 1.584), (-1.62, -0.9835, 1.584), (-2.18, -0.9835, 1.584), (-1.62, -1.071, 1.584), (-2.18, -1.071, 1.584), (-2.18, -1.107, 1.622), (-1.62, -1.107, 1.622), (-1.62, -1.107, 1.584), (-2.18, -1.107, 1.584), (-1.228, -1.056, 1.634), (-1.212, -1.056, 2.327), (-1.228, -0.9835, 1.634), (-1.228, -0.9835, 2.35), (-0.668, -1.056, 1.634), (-0.684, -1.056, 2.327), (-0.668, -0.9835, 1.634), (-0.668, -0.9835, 2.35), (-1.228, -1.056, 2.35), (-1.212, -1.056, 1.657), (-0.668, -1.056, 2.35), (-1.192, -1.041, 1.685), (-0.684, -1.056, 1.657), (-0.7042, -1.041, 1.685), (-1.192, -1.041, 2.298), (-0.7042, -1.041, 2.298), (-1.205, -1.041, 1.666), (-0.6907, -1.041, 1.666), (-1.205, -1.041, 2.318), (-0.6907, -1.041, 2.318), (-1.192, -1.01, 1.685), (-0.7042, -1.01, 1.685), (-1.192, -1.01, 2.298), (-0.7042, -1.01, 2.298), (-1.228, -1.056, 1.55), (-1.228, -0.9835, 1.55), (-0.668, -1.056, 1.55), (-0.668, -0.9835, 1.55), (-1.228, -1.093, 1.622), (-0.668, -1.093, 1.622), (-1.228, -1.071, 1.562), (-0.668, -1.071, 1.562), (-0.668, -1.056, 1.584), (-1.228, -1.056, 1.584), (-0.668, -0.9835, 1.584), (-1.228, -0.9835, 1.584), (-0.668, -1.071, 1.584), (-1.228, -1.071, 1.584), (-1.228, -1.107, 1.622), (-0.668, -1.107, 1.622), (-0.668, -1.107, 1.584), (-1.228, -1.107, 1.584), (-0.276, -1.056, 1.634), (-0.26, -1.056, 2.327), (-0.276, -0.9835, 1.634), (-0.276, -0.9835, 2.35), (0.284, -1.056, 1.634), (0.268, -1.056, 2.327), (0.284, -0.9835, 1.634), (0.284, -0.9835, 2.35), (-0.276, -1.056, 2.35), (-0.26, -1.056, 1.657), (0.284, -1.056, 2.35), (-0.2398, -1.041, 1.685), (0.268, -1.056, 1.657), (0.2478, -1.041, 1.685), (-0.2398, -1.041, 2.298), (0.2478, -1.041, 2.298), (-0.2533, -1.041, 1.666), (0.2613, -1.041, 1.666), (-0.2533, -1.041, 2.318), (0.2613, -1.041, 2.318), (-0.2398, -1.01, 1.685), (0.2478, -1.01, 1.685), (-0.2398, -1.01, 2.298), (0.2478, -1.01, 2.298), (-0.276, -1.056, 1.55), (-0.276, -0.9835, 1.55), (0.284, -1.056, 1.55), (0.284, -0.9835, 1.55), (-0.276, -1.093, 1.622), (0.284, -1.093, 1.622), (-0.276, -1.071, 1.562), (0.284, -1.071, 1.562), (0.284, -1.056, 1.584), (-0.276, -1.056, 1.584), (0.284, -0.9835, 1.584), (-0.276, -0.9835, 1.584), (0.284, -1.071, 1.584), (-0.276, -1.071, 1.584), (-0.276, -1.107, 1.622), (0.284, -1.107, 1.622), (0.284, -1.107, 1.584), (-0.276, -1.107, 1.584), (0.676, -1.056, 1.634), (0.692, -1.056, 2.327), (0.676, -0.9835, 1.634), (0.676, -0.9835, 2.35), (1.236, -1.056, 1.634), (1.22, -1.056, 2.327), (1.236, -0.9835, 1.634), (1.236, -0.9835, 2.35), (0.676, -1.056, 2.35), (0.692, -1.056, 1.657), (1.236, -1.056, 2.35), (0.7122, -1.041, 1.685), (1.22, -1.056, 1.657), (1.2, -1.041, 1.685), (0.7122, -1.041, 2.298), (1.2, -1.041, 2.298), (0.6987, -1.041, 1.666), (1.213, -1.041, 1.666), (0.6987, -1.041, 2.318), (1.213, -1.041, 2.318), (0.7122, -1.01, 1.685), (1.2, -1.01, 1.685), (0.7122, -1.01, 2.298), (1.2, -1.01, 2.298), (0.676, -1.056, 1.55), (0.676, -0.9835, 1.55), (1.236, -1.056, 1.55), (1.236, -0.9835, 1.55), (0.676, -1.093, 1.622), (1.236, -1.093, 1.622), (0.676, -1.071, 1.562), (1.236, -1.071, 1.562), (1.236, -1.056, 1.584), (0.676, -1.056, 1.584), (1.236, -0.9835, 1.584), (0.676, -0.9835, 1.584), (1.236, -1.071, 1.584), (0.676, -1.071, 1.584), (0.676, -1.107, 1.622), (1.236, -1.107, 1.622), (1.236, -1.107, 1.584), (0.676, -1.107, 1.584), (1.628, -1.056, 1.634), (1.644, -1.056, 2.327), (1.628, -0.9835, 1.634), (1.628, -0.9835, 2.35), (2.188, -1.056, 1.634), (2.172, -1.056, 2.327), (2.188, -0.9835, 1.634), (2.188, -0.9835, 2.35), (1.628, -1.056, 2.35), (1.644, -1.056, 1.657), (2.188, -1.056, 2.35), (1.664, -1.041, 1.685), (2.172, -1.056, 1.657), (2.152, -1.041, 1.685), (1.664, -1.041, 2.298), (2.152, -1.041, 2.298), (1.651, -1.041, 1.666), (2.165, -1.041, 1.666), (1.651, -1.041, 2.318), (2.165, -1.041, 2.318), (1.664, -1.01, 1.685), (2.152, -1.01, 1.685), (1.664, -1.01, 2.298), (2.152, -1.01, 2.298), (1.628, -1.056, 1.55), (1.628, -0.9835, 1.55), (2.188, -1.056, 1.55), (2.188, -0.9835, 1.55), (1.628, -1.093, 1.622), (2.188, -1.093, 1.622), (1.628, -1.071, 1.562), (2.188, -1.071, 1.562), (2.188, -1.056, 1.584), (1.628, -1.056, 1.584), (2.188, -0.9835, 1.584), (1.628, -0.9835, 1.584), (2.188, -1.071, 1.584), (1.628, -1.071, 1.584), (1.628, -1.107, 1.622), (2.188, -1.107, 1.622), (2.188, -1.107, 1.584), (1.628, -1.107, 1.584), (-2.18, -1.056, 0.5537), (-2.164, -1.056, 1.247), (-2.18, -0.9835, 0.5537), (-2.18, -0.9835, 1.27), (-1.62, -1.056, 0.5537), (-1.636, -1.056, 1.247), (-1.62, -0.9835, 0.5537), (-1.62, -0.9835, 1.27), (-2.18, -1.056, 1.27), (-2.164, -1.056, 0.5765), (-1.62, -1.056, 1.27), (-2.144, -1.041, 0.6055), (-1.636, -1.056, 0.5765), (-1.656, -1.041, 0.6055), (-2.144, -1.041, 1.218), (-1.656, -1.041, 1.218), (-2.157, -1.041, 0.586), (-1.643, -1.041, 0.586), (-2.157, -1.041, 1.238), (-1.643, -1.041, 1.238), (-2.144, -1.01, 0.6055), (-1.656, -1.01, 0.6055), (-2.144, -1.01, 1.218), (-1.656, -1.01, 1.218), (-2.18, -1.056, 0.47), (-2.18, -0.9835, 0.47), (-1.62, -1.056, 0.47), (-1.62, -0.9835, 0.47), (-2.18, -1.093, 0.5417), (-1.62, -1.093, 0.5417), (-2.18, -1.071, 0.4819), (-1.62, -1.071, 0.4819), (-1.62, -1.056, 0.5037), (-2.18, -1.056, 0.5037), (-1.62, -0.9835, 0.5037), (-2.18, -0.9835, 0.5037), (-1.62, -1.071, 0.5037), (-2.18, -1.071, 0.5037), (-2.18, -1.107, 0.5417), (-1.62, -1.107, 0.5417), (-1.62, -1.107, 0.5037), (-2.18, -1.107, 0.5037), (-1.228, -1.056, 0.5537), (-1.212, -1.056, 1.247), (-1.228, -0.9835, 0.5537), (-1.228, -0.9835, 1.27), (-0.668, -1.056, 0.5537), (-0.684, -1.056, 1.247), (-0.668, -0.9835, 0.5537), (-0.668, -0.9835, 1.27), (-1.228, -1.056, 1.27), (-1.212, -1.056, 0.5765), (-0.668, -1.056, 1.27), (-1.192, -1.041, 0.6055), (-0.684, -1.056, 0.5765), (-0.7042, -1.041, 0.6055), (-1.192, -1.041, 1.218), (-0.7042, -1.041, 1.218), (-1.205, -1.041, 0.586), (-0.6907, -1.041, 0.586), (-1.205, -1.041, 1.238), (-0.6907, -1.041, 1.238), (-1.192, -1.01, 0.6055), (-0.7042, -1.01, 0.6055), (-1.192, -1.01, 1.218), (-0.7042, -1.01, 1.218), (-1.228, -1.056, 0.47), (-1.228, -0.9835, 0.47), (-0.668, -1.056, 0.47), (-0.668, -0.9835, 0.47), (-1.228, -1.093, 0.5417), (-0.668, -1.093, 0.5417), (-1.228, -1.071, 0.4819), (-0.668, -1.071, 0.4819), (-0.668, -1.056, 0.5037), (-1.228, -1.056, 0.5037), (-0.668, -0.9835, 0.5037), (-1.228, -0.9835, 0.5037), (-0.668, -1.071, 0.5037), (-1.228, -1.071, 0.5037), (-1.228, -1.107, 0.5417), (-0.668, -1.107, 0.5417), (-0.668, -1.107, 0.5037), (-1.228, -1.107, 0.5037), (0.676, -1.056, 0.5537), (0.692, -1.056, 1.247), (0.676, -0.9835, 0.5537), (0.676, -0.9835, 1.27), (1.236, -1.056, 0.5537), (1.22, -1.056, 1.247), (1.236, -0.9835, 0.5537), (1.236, -0.9835, 1.27), (0.676, -1.056, 1.27), (0.692, -1.056, 0.5765), (1.236, -1.056, 1.27), (0.7122, -1.041, 0.6055), (1.22, -1.056, 0.5765), (1.2, -1.041, 0.6055), (0.7122, -1.041, 1.218), (1.2, -1.041, 1.218), (0.6987, -1.041, 0.586), (1.213, -1.041, 0.586), (0.6987, -1.041, 1.238), (1.213, -1.041, 1.238), (0.7122, -1.01, 0.6055), (1.2, -1.01, 0.6055), (0.7122, -1.01, 1.218), (1.2, -1.01, 1.218), (0.676, -1.056, 0.47), (0.676, -0.9835, 0.47), (1.236, -1.056, 0.47), (1.236, -0.9835, 0.47), (0.676, -1.093, 0.5417), (1.236, -1.093, 0.5417), (0.676, -1.071, 0.4819), (1.236, -1.071, 0.4819), (1.236, -1.056, 0.5037), (0.676, -1.056, 0.5037), (1.236, -0.9835, 0.5037), (0.676, -0.9835, 0.5037), (1.236, -1.071, 0.5037), (0.676, -1.071, 0.5037), (0.676, -1.107, 0.5417), (1.236, -1.107, 0.5417), (1.236, -1.107, 0.5037), (0.676, -1.107, 0.5037), (1.628, -1.056, 0.5537), (1.644, -1.056, 1.247), (1.628, -0.9835, 0.5537), (1.628, -0.9835, 1.27), (2.188, -1.056, 0.5537), (2.172, -1.056, 1.247), (2.188, -0.9835, 0.5537), (2.188, -0.9835, 1.27), (1.628, -1.056, 1.27), (1.644, -1.056, 0.5765), (2.188, -1.056, 1.27), (1.664, -1.041, 0.6055), (2.172, -1.056, 0.5765), (2.152, -1.041, 0.6055), (1.664, -1.041, 1.218), (2.152, -1.041, 1.218), (1.651, -1.041, 0.586), (2.165, -1.041, 0.586), (1.651, -1.041, 1.238), (2.165, -1.041, 1.238), (1.664, -1.01, 0.6055), (2.152, -1.01, 0.6055), (1.664, -1.01, 1.218), (2.152, -1.01, 1.218), (1.628, -1.056, 0.47), (1.628, -0.9835, 0.47), (2.188, -1.056, 0.47), (2.188, -0.9835, 0.47), (1.628, -1.093, 0.5417), (2.188, -1.093, 0.5417), (1.628, -1.071, 0.4819), (2.188, -1.071, 0.4819), (2.188, -1.056, 0.5037), (1.628, -1.056, 0.5037), (2.188, -0.9835, 0.5037), (1.628, -0.9835, 0.5037), (2.188, -1.071, 0.5037), (1.628, -1.071, 0.5037), (1.628, -1.107, 0.5417), (2.188, -1.107, 0.5417), (2.188, -1.107, 0.5037), (1.628, -1.107, 0.5037)], [], [(0, 8, 3, 2), (6, 7, 10, 4), (12, 5, 19, 17), (7, 3, 8, 10), (9, 1, 8, 0), (5, 12, 4, 10), (12, 9, 0, 4), (1, 5, 10, 8), (15, 14, 22, 23), (1, 9, 16, 18), (9, 12, 17, 16), (5, 1, 18, 19), (13, 11, 16, 17), (11, 14, 18, 16), (15, 13, 17, 19), (14, 15, 19, 18), (14, 11, 20, 22), (13, 15, 23, 21), (11, 13, 21, 20), (24, 26, 31, 30), (34, 32, 26, 27), (33, 35, 25, 24), (36, 37, 30, 31), (4, 0, 28, 29), (32, 4, 29, 36), (33, 24, 30, 37), (0, 33, 37, 28), (26, 32, 36, 31), (29, 28, 38, 39), (0, 2, 35, 33), (6, 4, 32, 34), (39, 38, 41, 40), (37, 36, 40, 41), (36, 29, 39, 40), (28, 37, 41, 38), (20, 21, 23, 22), (42, 50, 45, 44), (48, 49, 52, 46), (54, 47, 61, 59), (49, 45, 50, 52), (51, 43, 50, 42), (47, 54, 46, 52), (54, 51, 42, 46), (43, 47, 52, 50), (57, 56, 64, 65), (43, 51, 58, 60), (51, 54, 59, 58), (47, 43, 60, 61), (55, 53, 58, 59), (53, 56, 60, 58), (57, 55, 59, 61), (56, 57, 61, 60), (56, 53, 62, 64), (55, 57, 65, 63), (53, 55, 63, 62), (66, 68, 73, 72), (76, 74, 68, 69), (75, 77, 67, 66), (78, 79, 72, 73), (46, 42, 70, 71), (74, 46, 71, 78), (75, 66, 72, 79), (42, 75, 79, 70), (68, 74, 78, 73), (71, 70, 80, 81), (42, 44, 77, 75), (48, 46, 74, 76), (81, 80, 83, 82), (79, 78, 82, 83), (78, 71, 81, 82), (70, 79, 83, 80), (62, 63, 65, 64), (84, 92, 87, 86), (90, 91, 94, 88), (96, 89, 103, 101), (91, 87, 92, 94), (93, 85, 92, 84), (89, 96, 88, 94), (96, 93, 84, 88), (85, 89, 94, 92), (99, 98, 106, 107), (85, 93, 100, 102), (93, 96, 101, 100), (89, 85, 102, 103), (97, 95, 100, 101), (95, 98, 102, 100), (99, 97, 101, 103), (98, 99, 103, 102), (98, 95, 104, 106), (97, 99, 107, 105), (95, 97, 105, 104), (108, 110, 115, 114), (118, 116, 110, 111), (117, 119, 109, 108), (120, 121, 114, 115), (88, 84, 112, 113), (116, 88, 113, 120), (117, 108, 114, 121), (84, 117, 121, 112), (110, 116, 120, 115), (113, 112, 122, 123), (84, 86, 119, 117), (90, 88, 116, 118), (123, 122, 125, 124), (121, 120, 124, 125), (120, 113, 123, 124), (112, 121, 125, 122), (104, 105, 107, 106), (126, 134, 129, 128), (132, 133, 136, 130), (138, 131, 145, 143), (133, 129, 134, 136), (135, 127, 134, 126), (131, 138, 130, 136), (138, 135, 126, 130), (127, 131, 136, 134), (141, 140, 148, 149), (127, 135, 142, 144), (135, 138, 143, 142), (131, 127, 144, 145), (139, 137, 142, 143), (137, 140, 144, 142), (141, 139, 143, 145), (140, 141, 145, 144), (140, 137, 146, 148), (139, 141, 149, 147), (137, 139, 147, 146), (150, 152, 157, 156), (160, 158, 152, 153), (159, 161, 151, 150), (162, 163, 156, 157), (130, 126, 154, 155), (158, 130, 155, 162), (159, 150, 156, 163), (126, 159, 163, 154), (152, 158, 162, 157), (155, 154, 164, 165), (126, 128, 161, 159), (132, 130, 158, 160), (165, 164, 167, 166), (163, 162, 166, 167), (162, 155, 165, 166), (154, 163, 167, 164), (146, 147, 149, 148), (168, 176, 171, 170), (174, 175, 178, 172), (180, 173, 187, 185), (175, 171, 176, 178), (177, 169, 176, 168), (173, 180, 172, 178), (180, 177, 168, 172), (169, 173, 178, 176), (183, 182, 190, 191), (169, 177, 184, 186), (177, 180, 185, 184), (173, 169, 186, 187), (181, 179, 184, 185), (179, 182, 186, 184), (183, 181, 185, 187), (182, 183, 187, 186), (182, 179, 188, 190), (181, 183, 191, 189), (179, 181, 189, 188), (192, 194, 199, 198), (202, 200, 194, 195), (201, 203, 193, 192), (204, 205, 198, 199), (172, 168, 196, 197), (200, 172, 197, 204), (201, 192, 198, 205), (168, 201, 205, 196), (194, 200, 204, 199), (197, 196, 206, 207), (168, 170, 203, 201), (174, 172, 200, 202), (207, 206, 209, 208), (205, 204, 208, 209), (204, 197, 207, 208), (196, 205, 209, 206), (188, 189, 191, 190), (210, 218, 213, 212), (216, 217, 220, 214), (222, 215, 229, 227), (217, 213, 218, 220), (219, 211, 218, 210), (215, 222, 214, 220), (222, 219, 210, 214), (211, 215, 220, 218), (225, 224, 232, 233), (211, 219, 226, 228), (219, 222, 227, 226), (215, 211, 228, 229), (223, 221, 226, 227), (221, 224, 228, 226), (225, 223, 227, 229), (224, 225, 229, 228), (224, 221, 230, 232), (223, 225, 233, 231), (221, 223, 231, 230), (234, 236, 241, 240), (244, 242, 236, 237), (243, 245, 235, 234), (246, 247, 240, 241), (214, 210, 238, 239), (242, 214, 239, 246), (243, 234, 240, 247), (210, 243, 247, 238), (236, 242, 246, 241), (239, 238, 248, 249), (210, 212, 245, 243), (216, 214, 242, 244), (249, 248, 251, 250), (247, 246, 250, 251), (246, 239, 249, 250), (238, 247, 251, 248), (230, 231, 233, 232), (252, 260, 255, 254), (258, 259, 262, 256), (264, 257, 271, 269), (259, 255, 260, 262), (261, 253, 260, 252), (257, 264, 256, 262), (264, 261, 252, 256), (253, 257, 262, 260), (267, 266, 274, 275), (253, 261, 268, 270), (261, 264, 269, 268), (257, 253, 270, 271), (265, 263, 268, 269), (263, 266, 270, 268), (267, 265, 269, 271), (266, 267, 271, 270), (266, 263, 272, 274), (265, 267, 275, 273), (263, 265, 273, 272), (276, 278, 283, 282), (286, 284, 278, 279), (285, 287, 277, 276), (288, 289, 282, 283), (256, 252, 280, 281), (284, 256, 281, 288), (285, 276, 282, 289), (252, 285, 289, 280), (278, 284, 288, 283), (281, 280, 290, 291), (252, 254, 287, 285), (258, 256, 284, 286), (291, 290, 293, 292), (289, 288, 292, 293), (288, 281, 291, 292), (280, 289, 293, 290), (272, 273, 275, 274), (294, 302, 297, 296), (300, 301, 304, 298), (306, 299, 313, 311), (301, 297, 302, 304), (303, 295, 302, 294), (299, 306, 298, 304), (306, 303, 294, 298), (295, 299, 304, 302), (309, 308, 316, 317), (295, 303, 310, 312), (303, 306, 311, 310), (299, 295, 312, 313), (307, 305, 310, 311), (305, 308, 312, 310), (309, 307, 311, 313), (308, 309, 313, 312), (308, 305, 314, 316), (307, 309, 317, 315), (305, 307, 315, 314), (318, 320, 325, 324), (328, 326, 320, 321), (327, 329, 319, 318), (330, 331, 324, 325), (298, 294, 322, 323), (326, 298, 323, 330), (327, 318, 324, 331), (294, 327, 331, 322), (320, 326, 330, 325), (323, 322, 332, 333), (294, 296, 329, 327), (300, 298, 326, 328), (333, 332, 335, 334), (331, 330, 334, 335), (330, 323, 333, 334), (322, 331, 335, 332), (314, 315, 317, 316), (336, 344, 339, 338), (342, 343, 346, 340), (348, 341, 355, 353), (343, 339, 344, 346), (345, 337, 344, 336), (341, 348, 340, 346), (348, 345, 336, 340), (337, 341, 346, 344), (351, 350, 358, 359), (337, 345, 352, 354), (345, 348, 353, 352), (341, 337, 354, 355), (349, 347, 352, 353), (347, 350, 354, 352), (351, 349, 353, 355), (350, 351, 355, 354), (350, 347, 356, 358), (349, 351, 359, 357), (347, 349, 357, 356), (360, 362, 367, 366), (370, 368, 362, 363), (369, 371, 361, 360), (372, 373, 366, 367), (340, 336, 364, 365), (368, 340, 365, 372), (369, 360, 366, 373), (336, 369, 373, 364), (362, 368, 372, 367), (365, 364, 374, 375), (336, 338, 371, 369), (342, 340, 368, 370), (375, 374, 377, 376), (373, 372, 376, 377), (372, 365, 375, 376), (364, 373, 377, 374), (356, 357, 359, 358)])
me_cube_009.polygons.foreach_set('material_index', [0, 0, 0, 0, 0, 0, 0, 0, 0, 0, 0, 0, 0, 0, 0, 0, 0, 0, 0, 0, 0, 0, 0, 0, 0, 0, 0, 0, 0, 0, 0, 0, 0, 0, 0, 1, 0, 0, 0, 0, 0, 0, 0, 0, 0, 0, 0, 0, 0, 0, 0, 0, 0, 0, 0, 0, 0, 0, 0, 0, 0, 0, 0, 0, 0, 0, 0, 0, 0, 0, 0, 1, 0, 0, 0, 0, 0, 0, 0, 0, 0, 0, 0, 0, 0, 0, 0, 0, 0, 0, 0, 0, 0, 0, 0, 0, 0, 0, 0, 0, 0, 0, 0, 0, 0, 0, 0, 1, 0, 0, 0, 0, 0, 0, 0, 0, 0, 0, 0, 0, 0, 0, 0, 0, 0, 0, 0, 0, 0, 0, 0, 0, 0, 0, 0, 0, 0, 0, 0, 0, 0, 0, 0, 1, 0, 0, 0, 0, 0, 0, 0, 0, 0, 0, 0, 0, 0, 0, 0, 0, 0, 0, 0, 0, 0, 0, 0, 0, 0, 0, 0, 0, 0, 0, 0, 0, 0, 0, 0, 1, 0, 0, 0, 0, 0, 0, 0, 0, 0, 0, 0, 0, 0, 0, 0, 0, 0, 0, 0, 0, 0, 0, 0, 0, 0, 0, 0, 0, 0, 0, 0, 0, 0, 0, 0, 1, 0, 0, 0, 0, 0, 0, 0, 0, 0, 0, 0, 0, 0, 0, 0, 0, 0, 0, 0, 0, 0, 0, 0, 0, 0, 0, 0, 0, 0, 0, 0, 0, 0, 0, 0, 1, 0, 0, 0, 0, 0, 0, 0, 0, 0, 0, 0, 0, 0, 0, 0, 0, 0, 0, 0, 0, 0, 0, 0, 0, 0, 0, 0, 0, 0, 0, 0, 0, 0, 0, 0, 1, 0, 0, 0, 0, 0, 0, 0, 0, 0, 0, 0, 0, 0, 0, 0, 0, 0, 0, 0, 0, 0, 0, 0, 0, 0, 0, 0, 0, 0, 0, 0, 0, 0, 0, 0, 1])
_uv = me_cube_009.uv_layers.new(name='UVMap')
_uv.uv.foreach_set('vector', [0.375, 0.0, 0.625, 0.0, 0.625, 0.25, 0.375, 0.25, 0.375, 0.5, 0.625, 0.5, 0.625, 0.75, 0.375, 0.75, 0.3821, 0.7571, 0.6179, 0.7571, 0.6179, 0.7571, 0.3821, 0.7571, 0.625, 0.5, 0.875, 0.5, 0.875, 0.75, 0.625, 0.75, 0.3821, 0.9929, 0.6179, 0.9929, 0.625, 1.0, 0.375, 1.0, 0.6179, 0.7571, 0.3821, 0.7571, 0.375, 0.75, 0.625, 0.75, 0.3821, 0.7571, 0.3821, 0.9929, 0.375, 1.0, 0.375, 0.75, 0.6179, 0.9929, 0.6179, 0.7571, 0.625, 0.75, 0.625, 1.0, 0.6116, 0.7634, 0.6116, 0.9866, 0.6116, 0.9866, 0.6116, 0.7634, 0.6179, 0.9929, 0.3821, 0.9929, 0.3821, 0.9929, 0.6179, 0.9929, 0.3821, 0.9929, 0.3821, 0.7571, 0.3821, 0.7571, 0.3821, 0.9929, 0.6179, 0.7571, 0.6179, 0.9929, 0.6179, 0.9929, 0.6179, 0.7571, 0.3884, 0.7634, 0.3884, 0.9866, 0.3821, 0.9929, 0.3821, 0.7571, 0.3884, 0.9866, 0.6116, 0.9866, 0.6179, 0.9929, 0.3821, 0.9929, 0.6116, 0.7634, 0.3884, 0.7634, 0.3821, 0.7571, 0.6179, 0.7571, 0.6116, 0.9866, 0.6116, 0.7634, 0.6179, 0.7571, 0.6179, 0.9929, 0.6116, 0.9866, 0.3884, 0.9866, 0.3884, 0.9866, 0.6116, 0.9866, 0.3884, 0.7634, 0.6116, 0.7634, 0.6116, 0.7634, 0.3884, 0.7634, 0.3884, 0.9866, 0.3884, 0.7634, 0.3884, 0.7634, 0.3884, 0.9866, 0.0, 0.0, 0.0, 0.0, 0.0, 0.0, 0.0, 0.0, 0.375, 0.5, 0.375, 0.75, 0.375, 0.75, 0.375, 0.5, 0.375, 0.0, 0.375, 0.25, 0.375, 0.25, 0.375, 0.0, 0.375, 0.75, 0.375, 1.0, 0.375, 1.0, 0.375, 0.75, 0.375, 0.75, 0.375, 1.0, 0.375, 1.0, 0.375, 0.75, 0.375, 0.75, 0.375, 0.75, 0.375, 0.75, 0.375, 0.75, 0.375, 0.0, 0.375, 0.0, 0.375, 0.0, 0.375, 0.0, 0.375, 0.0, 0.375, 0.0, 0.375, 0.0, 0.375, 0.0, 0.375, 0.75, 0.375, 0.75, 0.375, 0.75, 0.375, 0.75, 0.375, 0.75, 0.375, 1.0, 0.375, 1.0, 0.375, 0.75, 0.375, 0.0, 0.375, 0.25, 0.375, 0.25, 0.375, 0.0, 0.375, 0.5, 0.375, 0.75, 0.375, 0.75, 0.375, 0.5, 0.375, 0.75, 0.375, 1.0, 0.375, 1.0, 0.375, 0.75, 0.375, 1.0, 0.375, 0.75, 0.375, 0.75, 0.375, 1.0, 0.375, 0.75, 0.375, 0.75, 0.375, 0.75, 0.375, 0.75, 0.375, 0.0, 0.375, 0.0, 0.375, 0.0, 0.375, 0.0, 0.3884, 0.9866, 0.3884, 0.7634, 0.6116, 0.7634, 0.6116, 0.9866, 0.375, 0.0, 0.625, 0.0, 0.625, 0.25, 0.375, 0.25, 0.375, 0.5, 0.625, 0.5, 0.625, 0.75, 0.375, 0.75, 0.3821, 0.7571, 0.6179, 0.7571, 0.6179, 0.7571, 0.3821, 0.7571, 0.625, 0.5, 0.875, 0.5, 0.875, 0.75, 0.625, 0.75, 0.3821, 0.9929, 0.6179, 0.9929, 0.625, 1.0, 0.375, 1.0, 0.6179, 0.7571, 0.3821, 0.7571, 0.375, 0.75, 0.625, 0.75, 0.3821, 0.7571, 0.3821, 0.9929, 0.375, 1.0, 0.375, 0.75, 0.6179, 0.9929, 0.6179, 0.7571, 0.625, 0.75, 0.625, 1.0, 0.6116, 0.7634, 0.6116, 0.9866, 0.6116, 0.9866, 0.6116, 0.7634, 0.6179, 0.9929, 0.3821, 0.9929, 0.3821, 0.9929, 0.6179, 0.9929, 0.3821, 0.9929, 0.3821, 0.7571, 0.3821, 0.7571, 0.3821, 0.9929, 0.6179, 0.7571, 0.6179, 0.9929, 0.6179, 0.9929, 0.6179, 0.7571, 0.3884, 0.7634, 0.3884, 0.9866, 0.3821, 0.9929, 0.3821, 0.7571, 0.3884, 0.9866, 0.6116, 0.9866, 0.6179, 0.9929, 0.3821, 0.9929, 0.6116, 0.7634, 0.3884, 0.7634, 0.3821, 0.7571, 0.6179, 0.7571, 0.6116, 0.9866, 0.6116, 0.7634, 0.6179, 0.7571, 0.6179, 0.9929, 0.6116, 0.9866, 0.3884, 0.9866, 0.3884, 0.9866, 0.6116, 0.9866, 0.3884, 0.7634, 0.6116, 0.7634, 0.6116, 0.7634, 0.3884, 0.7634, 0.3884, 0.9866, 0.3884, 0.7634, 0.3884, 0.7634, 0.3884, 0.9866, 0.0, 0.0, 0.0, 0.0, 0.0, 0.0, 0.0, 0.0, 0.375, 0.5, 0.375, 0.75, 0.375, 0.75, 0.375, 0.5, 0.375, 0.0, 0.375, 0.25, 0.375, 0.25, 0.375, 0.0, 0.375, 0.75, 0.375, 1.0, 0.375, 1.0, 0.375, 0.75, 0.375, 0.75, 0.375, 1.0, 0.375, 1.0, 0.375, 0.75, 0.375, 0.75, 0.375, 0.75, 0.375, 0.75, 0.375, 0.75, 0.375, 0.0, 0.375, 0.0, 0.375, 0.0, 0.375, 0.0, 0.375, 0.0, 0.375, 0.0, 0.375, 0.0, 0.375, 0.0, 0.375, 0.75, 0.375, 0.75, 0.375, 0.75, 0.375, 0.75, 0.375, 0.75, 0.375, 1.0, 0.375, 1.0, 0.375, 0.75, 0.375, 0.0, 0.375, 0.25, 0.375, 0.25, 0.375, 0.0, 0.375, 0.5, 0.375, 0.75, 0.375, 0.75, 0.375, 0.5, 0.375, 0.75, 0.375, 1.0, 0.375, 1.0, 0.375, 0.75, 0.375, 1.0, 0.375, 0.75, 0.375, 0.75, 0.375, 1.0, 0.375, 0.75, 0.375, 0.75, 0.375, 0.75, 0.375, 0.75, 0.375, 0.0, 0.375, 0.0, 0.375, 0.0, 0.375, 0.0, 0.3884, 0.9866, 0.3884, 0.7634, 0.6116, 0.7634, 0.6116, 0.9866, 0.375, 0.0, 0.625, 0.0, 0.625, 0.25, 0.375, 0.25, 0.375, 0.5, 0.625, 0.5, 0.625, 0.75, 0.375, 0.75, 0.3821, 0.7571, 0.6179, 0.7571, 0.6179, 0.7571, 0.3821, 0.7571, 0.625, 0.5, 0.875, 0.5, 0.875, 0.75, 0.625, 0.75, 0.3821, 0.9929, 0.6179, 0.9929, 0.625, 1.0, 0.375, 1.0, 0.6179, 0.7571, 0.3821, 0.7571, 0.375, 0.75, 0.625, 0.75, 0.3821, 0.7571, 0.3821, 0.9929, 0.375, 1.0, 0.375, 0.75, 0.6179, 0.9929, 0.6179, 0.7571, 0.625, 0.75, 0.625, 1.0, 0.6116, 0.7634, 0.6116, 0.9866, 0.6116, 0.9866, 0.6116, 0.7634, 0.6179, 0.9929, 0.3821, 0.9929, 0.3821, 0.9929, 0.6179, 0.9929, 0.3821, 0.9929, 0.3821, 0.7571, 0.3821, 0.7571, 0.3821, 0.9929, 0.6179, 0.7571, 0.6179, 0.9929, 0.6179, 0.9929, 0.6179, 0.7571, 0.3884, 0.7634, 0.3884, 0.9866, 0.3821, 0.9929, 0.3821, 0.7571, 0.3884, 0.9866, 0.6116, 0.9866, 0.6179, 0.9929, 0.3821, 0.9929, 0.6116, 0.7634, 0.3884, 0.7634, 0.3821, 0.7571, 0.6179, 0.7571, 0.6116, 0.9866, 0.6116, 0.7634, 0.6179, 0.7571, 0.6179, 0.9929, 0.6116, 0.9866, 0.3884, 0.9866, 0.3884, 0.9866, 0.6116, 0.9866, 0.3884, 0.7634, 0.6116, 0.7634, 0.6116, 0.7634, 0.3884, 0.7634, 0.3884, 0.9866, 0.3884, 0.7634, 0.3884, 0.7634, 0.3884, 0.9866, 0.0, 0.0, 0.0, 0.0, 0.0, 0.0, 0.0, 0.0, 0.375, 0.5, 0.375, 0.75, 0.375, 0.75, 0.375, 0.5, 0.375, 0.0, 0.375, 0.25, 0.375, 0.25, 0.375, 0.0, 0.375, 0.75, 0.375, 1.0, 0.375, 1.0, 0.375, 0.75, 0.375, 0.75, 0.375, 1.0, 0.375, 1.0, 0.375, 0.75, 0.375, 0.75, 0.375, 0.75, 0.375, 0.75, 0.375, 0.75, 0.375, 0.0, 0.375, 0.0, 0.375, 0.0, 0.375, 0.0, 0.375, 0.0, 0.375, 0.0, 0.375, 0.0, 0.375, 0.0, 0.375, 0.75, 0.375, 0.75, 0.375, 0.75, 0.375, 0.75, 0.375, 0.75, 0.375, 1.0, 0.375, 1.0, 0.375, 0.75, 0.375, 0.0, 0.375, 0.25, 0.375, 0.25, 0.375, 0.0, 0.375, 0.5, 0.375, 0.75, 0.375, 0.75, 0.375, 0.5, 0.375, 0.75, 0.375, 1.0, 0.375, 1.0, 0.375, 0.75, 0.375, 1.0, 0.375, 0.75, 0.375, 0.75, 0.375, 1.0, 0.375, 0.75, 0.375, 0.75, 0.375, 0.75, 0.375, 0.75, 0.375, 0.0, 0.375, 0.0, 0.375, 0.0, 0.375, 0.0, 0.3884, 0.9866, 0.3884, 0.7634, 0.6116, 0.7634, 0.6116, 0.9866, 0.375, 0.0, 0.625, 0.0, 0.625, 0.25, 0.375, 0.25, 0.375, 0.5, 0.625, 0.5, 0.625, 0.75, 0.375, 0.75, 0.3821, 0.7571, 0.6179, 0.7571, 0.6179, 0.7571, 0.3821, 0.7571, 0.625, 0.5, 0.875, 0.5, 0.875, 0.75, 0.625, 0.75, 0.3821, 0.9929, 0.6179, 0.9929, 0.625, 1.0, 0.375, 1.0, 0.6179, 0.7571, 0.3821, 0.7571, 0.375, 0.75, 0.625, 0.75, 0.3821, 0.7571, 0.3821, 0.9929, 0.375, 1.0, 0.375, 0.75, 0.6179, 0.9929, 0.6179, 0.7571, 0.625, 0.75, 0.625, 1.0, 0.6116, 0.7634, 0.6116, 0.9866, 0.6116, 0.9866, 0.6116, 0.7634, 0.6179, 0.9929, 0.3821, 0.9929, 0.3821, 0.9929, 0.6179, 0.9929, 0.3821, 0.9929, 0.3821, 0.7571, 0.3821, 0.7571, 0.3821, 0.9929, 0.6179, 0.7571, 0.6179, 0.9929, 0.6179, 0.9929, 0.6179, 0.7571, 0.3884, 0.7634, 0.3884, 0.9866, 0.3821, 0.9929, 0.3821, 0.7571, 0.3884, 0.9866, 0.6116, 0.9866, 0.6179, 0.9929, 0.3821, 0.9929, 0.6116, 0.7634, 0.3884, 0.7634, 0.3821, 0.7571, 0.6179, 0.7571, 0.6116, 0.9866, 0.6116, 0.7634, 0.6179, 0.7571, 0.6179, 0.9929, 0.6116, 0.9866, 0.3884, 0.9866, 0.3884, 0.9866, 0.6116, 0.9866, 0.3884, 0.7634, 0.6116, 0.7634, 0.6116, 0.7634, 0.3884, 0.7634, 0.3884, 0.9866, 0.3884, 0.7634, 0.3884, 0.7634, 0.3884, 0.9866, 0.0, 0.0, 0.0, 0.0, 0.0, 0.0, 0.0, 0.0, 0.375, 0.5, 0.375, 0.75, 0.375, 0.75, 0.375, 0.5, 0.375, 0.0, 0.375, 0.25, 0.375, 0.25, 0.375, 0.0, 0.375, 0.75, 0.375, 1.0, 0.375, 1.0, 0.375, 0.75, 0.375, 0.75, 0.375, 1.0, 0.375, 1.0, 0.375, 0.75, 0.375, 0.75, 0.375, 0.75, 0.375, 0.75, 0.375, 0.75, 0.375, 0.0, 0.375, 0.0, 0.375, 0.0, 0.375, 0.0, 0.375, 0.0, 0.375, 0.0, 0.375, 0.0, 0.375, 0.0, 0.375, 0.75, 0.375, 0.75, 0.375, 0.75, 0.375, 0.75, 0.375, 0.75, 0.375, 1.0, 0.375, 1.0, 0.375, 0.75, 0.375, 0.0, 0.375, 0.25, 0.375, 0.25, 0.375, 0.0, 0.375, 0.5, 0.375, 0.75, 0.375, 0.75, 0.375, 0.5, 0.375, 0.75, 0.375, 1.0, 0.375, 1.0, 0.375, 0.75, 0.375, 1.0, 0.375, 0.75, 0.375, 0.75, 0.375, 1.0, 0.375, 0.75, 0.375, 0.75, 0.375, 0.75, 0.375, 0.75, 0.375, 0.0, 0.375, 0.0, 0.375, 0.0, 0.375, 0.0, 0.3884, 0.9866, 0.3884, 0.7634, 0.6116, 0.7634, 0.6116, 0.9866, 0.375, 0.0, 0.625, 0.0, 0.625, 0.25, 0.375, 0.25, 0.375, 0.5, 0.625, 0.5, 0.625, 0.75, 0.375, 0.75, 0.3821, 0.7571, 0.6179, 0.7571, 0.6179, 0.7571, 0.3821, 0.7571, 0.625, 0.5, 0.875, 0.5, 0.875, 0.75, 0.625, 0.75, 0.3821, 0.9929, 0.6179, 0.9929, 0.625, 1.0, 0.375, 1.0, 0.6179, 0.7571, 0.3821, 0.7571, 0.375, 0.75, 0.625, 0.75, 0.3821, 0.7571, 0.3821, 0.9929, 0.375, 1.0, 0.375, 0.75, 0.6179, 0.9929, 0.6179, 0.7571, 0.625, 0.75, 0.625, 1.0, 0.6116, 0.7634, 0.6116, 0.9866, 0.6116, 0.9866, 0.6116, 0.7634, 0.6179, 0.9929, 0.3821, 0.9929, 0.3821, 0.9929, 0.6179, 0.9929, 0.3821, 0.9929, 0.3821, 0.7571, 0.3821, 0.7571, 0.3821, 0.9929, 0.6179, 0.7571, 0.6179, 0.9929, 0.6179, 0.9929, 0.6179, 0.7571, 0.3884, 0.7634, 0.3884, 0.9866, 0.3821, 0.9929, 0.3821, 0.7571, 0.3884, 0.9866, 0.6116, 0.9866, 0.6179, 0.9929, 0.3821, 0.9929, 0.6116, 0.7634, 0.3884, 0.7634, 0.3821, 0.7571, 0.6179, 0.7571, 0.6116, 0.9866, 0.6116, 0.7634, 0.6179, 0.7571, 0.6179, 0.9929, 0.6116, 0.9866, 0.3884, 0.9866, 0.3884, 0.9866, 0.6116, 0.9866, 0.3884, 0.7634, 0.6116, 0.7634, 0.6116, 0.7634, 0.3884, 0.7634, 0.3884, 0.9866, 0.3884, 0.7634, 0.3884, 0.7634, 0.3884, 0.9866, 0.0, 0.0, 0.0, 0.0, 0.0, 0.0, 0.0, 0.0, 0.375, 0.5, 0.375, 0.75, 0.375, 0.75, 0.375, 0.5, 0.375, 0.0, 0.375, 0.25, 0.375, 0.25, 0.375, 0.0, 0.375, 0.75, 0.375, 1.0, 0.375, 1.0, 0.375, 0.75, 0.375, 0.75, 0.375, 1.0, 0.375, 1.0, 0.375, 0.75, 0.375, 0.75, 0.375, 0.75, 0.375, 0.75, 0.375, 0.75, 0.375, 0.0, 0.375, 0.0, 0.375, 0.0, 0.375, 0.0, 0.375, 0.0, 0.375, 0.0, 0.375, 0.0, 0.375, 0.0, 0.375, 0.75, 0.375, 0.75, 0.375, 0.75, 0.375, 0.75, 0.375, 0.75, 0.375, 1.0, 0.375, 1.0, 0.375, 0.75, 0.375, 0.0, 0.375, 0.25, 0.375, 0.25, 0.375, 0.0, 0.375, 0.5, 0.375, 0.75, 0.375, 0.75, 0.375, 0.5, 0.375, 0.75, 0.375, 1.0, 0.375, 1.0, 0.375, 0.75, 0.375, 1.0, 0.375, 0.75, 0.375, 0.75, 0.375, 1.0, 0.375, 0.75, 0.375, 0.75, 0.375, 0.75, 0.375, 0.75, 0.375, 0.0, 0.375, 0.0, 0.375, 0.0, 0.375, 0.0, 0.3884, 0.9866, 0.3884, 0.7634, 0.6116, 0.7634, 0.6116, 0.9866, 0.375, 0.0, 0.625, 0.0, 0.625, 0.25, 0.375, 0.25, 0.375, 0.5, 0.625, 0.5, 0.625, 0.75, 0.375, 0.75, 0.3821, 0.7571, 0.6179, 0.7571, 0.6179, 0.7571, 0.3821, 0.7571, 0.625, 0.5, 0.875, 0.5, 0.875, 0.75, 0.625, 0.75, 0.3821, 0.9929, 0.6179, 0.9929, 0.625, 1.0, 0.375, 1.0, 0.6179, 0.7571, 0.3821, 0.7571, 0.375, 0.75, 0.625, 0.75, 0.3821, 0.7571, 0.3821, 0.9929, 0.375, 1.0, 0.375, 0.75, 0.6179, 0.9929, 0.6179, 0.7571, 0.625, 0.75, 0.625, 1.0, 0.6116, 0.7634, 0.6116, 0.9866, 0.6116, 0.9866, 0.6116, 0.7634, 0.6179, 0.9929, 0.3821, 0.9929, 0.3821, 0.9929, 0.6179, 0.9929, 0.3821, 0.9929, 0.3821, 0.7571, 0.3821, 0.7571, 0.3821, 0.9929, 0.6179, 0.7571, 0.6179, 0.9929, 0.6179, 0.9929, 0.6179, 0.7571, 0.3884, 0.7634, 0.3884, 0.9866, 0.3821, 0.9929, 0.3821, 0.7571, 0.3884, 0.9866, 0.6116, 0.9866, 0.6179, 0.9929, 0.3821, 0.9929, 0.6116, 0.7634, 0.3884, 0.7634, 0.3821, 0.7571, 0.6179, 0.7571, 0.6116, 0.9866, 0.6116, 0.7634, 0.6179, 0.7571, 0.6179, 0.9929, 0.6116, 0.9866, 0.3884, 0.9866, 0.3884, 0.9866, 0.6116, 0.9866, 0.3884, 0.7634, 0.6116, 0.7634, 0.6116, 0.7634, 0.3884, 0.7634, 0.3884, 0.9866, 0.3884, 0.7634, 0.3884, 0.7634, 0.3884, 0.9866, 0.0, 0.0, 0.0, 0.0, 0.0, 0.0, 0.0, 0.0, 0.375, 0.5, 0.375, 0.75, 0.375, 0.75, 0.375, 0.5, 0.375, 0.0, 0.375, 0.25, 0.375, 0.25, 0.375, 0.0, 0.375, 0.75, 0.375, 1.0, 0.375, 1.0, 0.375, 0.75, 0.375, 0.75, 0.375, 1.0, 0.375, 1.0, 0.375, 0.75, 0.375, 0.75, 0.375, 0.75, 0.375, 0.75, 0.375, 0.75, 0.375, 0.0, 0.375, 0.0, 0.375, 0.0, 0.375, 0.0, 0.375, 0.0, 0.375, 0.0, 0.375, 0.0, 0.375, 0.0, 0.375, 0.75, 0.375, 0.75, 0.375, 0.75, 0.375, 0.75, 0.375, 0.75, 0.375, 1.0, 0.375, 1.0, 0.375, 0.75, 0.375, 0.0, 0.375, 0.25, 0.375, 0.25, 0.375, 0.0, 0.375, 0.5, 0.375, 0.75, 0.375, 0.75, 0.375, 0.5, 0.375, 0.75, 0.375, 1.0, 0.375, 1.0, 0.375, 0.75, 0.375, 1.0, 0.375, 0.75, 0.375, 0.75, 0.375, 1.0, 0.375, 0.75, 0.375, 0.75, 0.375, 0.75, 0.375, 0.75, 0.375, 0.0, 0.375, 0.0, 0.375, 0.0, 0.375, 0.0, 0.3884, 0.9866, 0.3884, 0.7634, 0.6116, 0.7634, 0.6116, 0.9866, 0.375, 0.0, 0.625, 0.0, 0.625, 0.25, 0.375, 0.25, 0.375, 0.5, 0.625, 0.5, 0.625, 0.75, 0.375, 0.75, 0.3821, 0.7571, 0.6179, 0.7571, 0.6179, 0.7571, 0.3821, 0.7571, 0.625, 0.5, 0.875, 0.5, 0.875, 0.75, 0.625, 0.75, 0.3821, 0.9929, 0.6179, 0.9929, 0.625, 1.0, 0.375, 1.0, 0.6179, 0.7571, 0.3821, 0.7571, 0.375, 0.75, 0.625, 0.75, 0.3821, 0.7571, 0.3821, 0.9929, 0.375, 1.0, 0.375, 0.75, 0.6179, 0.9929, 0.6179, 0.7571, 0.625, 0.75, 0.625, 1.0, 0.6116, 0.7634, 0.6116, 0.9866, 0.6116, 0.9866, 0.6116, 0.7634, 0.6179, 0.9929, 0.3821, 0.9929, 0.3821, 0.9929, 0.6179, 0.9929, 0.3821, 0.9929, 0.3821, 0.7571, 0.3821, 0.7571, 0.3821, 0.9929, 0.6179, 0.7571, 0.6179, 0.9929, 0.6179, 0.9929, 0.6179, 0.7571, 0.3884, 0.7634, 0.3884, 0.9866, 0.3821, 0.9929, 0.3821, 0.7571, 0.3884, 0.9866, 0.6116, 0.9866, 0.6179, 0.9929, 0.3821, 0.9929, 0.6116, 0.7634, 0.3884, 0.7634, 0.3821, 0.7571, 0.6179, 0.7571, 0.6116, 0.9866, 0.6116, 0.7634, 0.6179, 0.7571, 0.6179, 0.9929, 0.6116, 0.9866, 0.3884, 0.9866, 0.3884, 0.9866, 0.6116, 0.9866, 0.3884, 0.7634, 0.6116, 0.7634, 0.6116, 0.7634, 0.3884, 0.7634, 0.3884, 0.9866, 0.3884, 0.7634, 0.3884, 0.7634, 0.3884, 0.9866, 0.0, 0.0, 0.0, 0.0, 0.0, 0.0, 0.0, 0.0, 0.375, 0.5, 0.375, 0.75, 0.375, 0.75, 0.375, 0.5, 0.375, 0.0, 0.375, 0.25, 0.375, 0.25, 0.375, 0.0, 0.375, 0.75, 0.375, 1.0, 0.375, 1.0, 0.375, 0.75, 0.375, 0.75, 0.375, 1.0, 0.375, 1.0, 0.375, 0.75, 0.375, 0.75, 0.375, 0.75, 0.375, 0.75, 0.375, 0.75, 0.375, 0.0, 0.375, 0.0, 0.375, 0.0, 0.375, 0.0, 0.375, 0.0, 0.375, 0.0, 0.375, 0.0, 0.375, 0.0, 0.375, 0.75, 0.375, 0.75, 0.375, 0.75, 0.375, 0.75, 0.375, 0.75, 0.375, 1.0, 0.375, 1.0, 0.375, 0.75, 0.375, 0.0, 0.375, 0.25, 0.375, 0.25, 0.375, 0.0, 0.375, 0.5, 0.375, 0.75, 0.375, 0.75, 0.375, 0.5, 0.375, 0.75, 0.375, 1.0, 0.375, 1.0, 0.375, 0.75, 0.375, 1.0, 0.375, 0.75, 0.375, 0.75, 0.375, 1.0, 0.375, 0.75, 0.375, 0.75, 0.375, 0.75, 0.375, 0.75, 0.375, 0.0, 0.375, 0.0, 0.375, 0.0, 0.375, 0.0, 0.3884, 0.9866, 0.3884, 0.7634, 0.6116, 0.7634, 0.6116, 0.9866, 0.375, 0.0, 0.625, 0.0, 0.625, 0.25, 0.375, 0.25, 0.375, 0.5, 0.625, 0.5, 0.625, 0.75, 0.375, 0.75, 0.3821, 0.7571, 0.6179, 0.7571, 0.6179, 0.7571, 0.3821, 0.7571, 0.625, 0.5, 0.875, 0.5, 0.875, 0.75, 0.625, 0.75, 0.3821, 0.9929, 0.6179, 0.9929, 0.625, 1.0, 0.375, 1.0, 0.6179, 0.7571, 0.3821, 0.7571, 0.375, 0.75, 0.625, 0.75, 0.3821, 0.7571, 0.3821, 0.9929, 0.375, 1.0, 0.375, 0.75, 0.6179, 0.9929, 0.6179, 0.7571, 0.625, 0.75, 0.625, 1.0, 0.6116, 0.7634, 0.6116, 0.9866, 0.6116, 0.9866, 0.6116, 0.7634, 0.6179, 0.9929, 0.3821, 0.9929, 0.3821, 0.9929, 0.6179, 0.9929, 0.3821, 0.9929, 0.3821, 0.7571, 0.3821, 0.7571, 0.3821, 0.9929, 0.6179, 0.7571, 0.6179, 0.9929, 0.6179, 0.9929, 0.6179, 0.7571, 0.3884, 0.7634, 0.3884, 0.9866, 0.3821, 0.9929, 0.3821, 0.7571, 0.3884, 0.9866, 0.6116, 0.9866, 0.6179, 0.9929, 0.3821, 0.9929, 0.6116, 0.7634, 0.3884, 0.7634, 0.3821, 0.7571, 0.6179, 0.7571, 0.6116, 0.9866, 0.6116, 0.7634, 0.6179, 0.7571, 0.6179, 0.9929, 0.6116, 0.9866, 0.3884, 0.9866, 0.3884, 0.9866, 0.6116, 0.9866, 0.3884, 0.7634, 0.6116, 0.7634, 0.6116, 0.7634, 0.3884, 0.7634, 0.3884, 0.9866, 0.3884, 0.7634, 0.3884, 0.7634, 0.3884, 0.9866, 0.0, 0.0, 0.0, 0.0, 0.0, 0.0, 0.0, 0.0, 0.375, 0.5, 0.375, 0.75, 0.375, 0.75, 0.375, 0.5, 0.375, 0.0, 0.375, 0.25, 0.375, 0.25, 0.375, 0.0, 0.375, 0.75, 0.375, 1.0, 0.375, 1.0, 0.375, 0.75, 0.375, 0.75, 0.375, 1.0, 0.375, 1.0, 0.375, 0.75, 0.375, 0.75, 0.375, 0.75, 0.375, 0.75, 0.375, 0.75, 0.375, 0.0, 0.375, 0.0, 0.375, 0.0, 0.375, 0.0, 0.375, 0.0, 0.375, 0.0, 0.375, 0.0, 0.375, 0.0, 0.375, 0.75, 0.375, 0.75, 0.375, 0.75, 0.375, 0.75, 0.375, 0.75, 0.375, 1.0, 0.375, 1.0, 0.375, 0.75, 0.375, 0.0, 0.375, 0.25, 0.375, 0.25, 0.375, 0.0, 0.375, 0.5, 0.375, 0.75, 0.375, 0.75, 0.375, 0.5, 0.375, 0.75, 0.375, 1.0, 0.375, 1.0, 0.375, 0.75, 0.375, 1.0, 0.375, 0.75, 0.375, 0.75, 0.375, 1.0, 0.375, 0.75, 0.375, 0.75, 0.375, 0.75, 0.375, 0.75, 0.375, 0.0, 0.375, 0.0, 0.375, 0.0, 0.375, 0.0, 0.3884, 0.9866, 0.3884, 0.7634, 0.6116, 0.7634, 0.6116, 0.9866, 0.375, 0.0, 0.625, 0.0, 0.625, 0.25, 0.375, 0.25, 0.375, 0.5, 0.625, 0.5, 0.625, 0.75, 0.375, 0.75, 0.3821, 0.7571, 0.6179, 0.7571, 0.6179, 0.7571, 0.3821, 0.7571, 0.625, 0.5, 0.875, 0.5, 0.875, 0.75, 0.625, 0.75, 0.3821, 0.9929, 0.6179, 0.9929, 0.625, 1.0, 0.375, 1.0, 0.6179, 0.7571, 0.3821, 0.7571, 0.375, 0.75, 0.625, 0.75, 0.3821, 0.7571, 0.3821, 0.9929, 0.375, 1.0, 0.375, 0.75, 0.6179, 0.9929, 0.6179, 0.7571, 0.625, 0.75, 0.625, 1.0, 0.6116, 0.7634, 0.6116, 0.9866, 0.6116, 0.9866, 0.6116, 0.7634, 0.6179, 0.9929, 0.3821, 0.9929, 0.3821, 0.9929, 0.6179, 0.9929, 0.3821, 0.9929, 0.3821, 0.7571, 0.3821, 0.7571, 0.3821, 0.9929, 0.6179, 0.7571, 0.6179, 0.9929, 0.6179, 0.9929, 0.6179, 0.7571, 0.3884, 0.7634, 0.3884, 0.9866, 0.3821, 0.9929, 0.3821, 0.7571, 0.3884, 0.9866, 0.6116, 0.9866, 0.6179, 0.9929, 0.3821, 0.9929, 0.6116, 0.7634, 0.3884, 0.7634, 0.3821, 0.7571, 0.6179, 0.7571, 0.6116, 0.9866, 0.6116, 0.7634, 0.6179, 0.7571, 0.6179, 0.9929, 0.6116, 0.9866, 0.3884, 0.9866, 0.3884, 0.9866, 0.6116, 0.9866, 0.3884, 0.7634, 0.6116, 0.7634, 0.6116, 0.7634, 0.3884, 0.7634, 0.3884, 0.9866, 0.3884, 0.7634, 0.3884, 0.7634, 0.3884, 0.9866, 0.0, 0.0, 0.0, 0.0, 0.0, 0.0, 0.0, 0.0, 0.375, 0.5, 0.375, 0.75, 0.375, 0.75, 0.375, 0.5, 0.375, 0.0, 0.375, 0.25, 0.375, 0.25, 0.375, 0.0, 0.375, 0.75, 0.375, 1.0, 0.375, 1.0, 0.375, 0.75, 0.375, 0.75, 0.375, 1.0, 0.375, 1.0, 0.375, 0.75, 0.375, 0.75, 0.375, 0.75, 0.375, 0.75, 0.375, 0.75, 0.375, 0.0, 0.375, 0.0, 0.375, 0.0, 0.375, 0.0, 0.375, 0.0, 0.375, 0.0, 0.375, 0.0, 0.375, 0.0, 0.375, 0.75, 0.375, 0.75, 0.375, 0.75, 0.375, 0.75, 0.375, 0.75, 0.375, 1.0, 0.375, 1.0, 0.375, 0.75, 0.375, 0.0, 0.375, 0.25, 0.375, 0.25, 0.375, 0.0, 0.375, 0.5, 0.375, 0.75, 0.375, 0.75, 0.375, 0.5, 0.375, 0.75, 0.375, 1.0, 0.375, 1.0, 0.375, 0.75, 0.375, 1.0, 0.375, 0.75, 0.375, 0.75, 0.375, 1.0, 0.375, 0.75, 0.375, 0.75, 0.375, 0.75, 0.375, 0.75, 0.375, 0.0, 0.375, 0.0, 0.375, 0.0, 0.375, 0.0, 0.3884, 0.9866, 0.3884, 0.7634, 0.6116, 0.7634, 0.6116, 0.9866])
me_cube_009.materials.append(mat_2_secondary)
me_cube_009.materials.append(mat_windows)
me_cube_009.use_remesh_fix_poles = True
me_cube_009.use_remesh_preserve_attributes = False
me_cube_009.use_mirror_vertex_groups = False
me_cube_009.update()
me_cube_010 = bpy.data.meshes.new('Cube.010')
me_cube_010.from_pydata([(-2.578, -0.338, 0.0009997), (-2.578, -0.338, 2.699), (-2.578, 0.338, 0.0009997), (-2.578, 0.338, 2.699), (-2.422, -0.338, 0.0009997), (-2.422, -0.338, 2.699), (-2.422, 0.338, 0.0009997), (-2.422, 0.338, 2.699), (-2.578, 0.1127, 0.0009997), (-2.578, -0.1127, 0.0009997), (-2.578, -0.1127, 2.699), (-2.578, 0.1127, 2.699), (-2.61, 0.1127, 0.0009997), (-2.61, -0.1127, 0.0009997), (-2.61, -0.1127, 2.741), (-2.61, 0.1127, 2.741)], [], [(8, 11, 3, 2), (2, 3, 7, 6), (4, 5, 1, 0), (0, 1, 10, 9), (11, 8, 12, 15), (13, 14, 15, 12), (10, 11, 15, 14), (8, 9, 13, 12), (9, 10, 14, 13)])
me_cube_010.polygons.foreach_set('material_index', [0, 0, 0, 0, 1, 1, 0, 0, 1])
_uv = me_cube_010.uv_layers.new(name='UVMap')
_uv.uv.foreach_set('vector', [0.375, 0.1667, 0.625, 0.1667, 0.625, 0.25, 0.375, 0.25, 0.375, 0.25, 0.625, 0.25, 0.625, 0.5, 0.375, 0.5, 0.375, 0.75, 0.625, 0.75, 0.625, 1.0, 0.375, 1.0, 0.375, 0.0, 0.625, 0.0, 0.625, 0.08333, 0.375, 0.08333, 0.625, 0.1667, 0.375, 0.1667, 0.375, 0.1667, 0.625, 0.1667, 0.375, 0.08333, 0.625, 0.08333, 0.625, 0.1667, 0.375, 0.1667, 0.0, 0.0, 0.0, 0.0, 0.0, 0.0, 0.0, 0.0, 0.0, 0.0, 0.0, 0.0, 0.0, 0.0, 0.0, 0.0, 0.375, 0.08333, 0.625, 0.08333, 0.625, 0.08333, 0.375, 0.08333])
me_cube_010.materials.append(mat_2_secondary)
me_cube_010.materials.append(mat_1_primary)
me_cube_010.use_remesh_fix_poles = True
me_cube_010.use_remesh_preserve_attributes = False
me_cube_010.use_mirror_vertex_groups = False
me_cube_010.update()
me_cube_011 = bpy.data.meshes.new('Cube.011')
me_cube_011.from_pydata([(-0.35, -1.15, 0.2), (-0.35, -1.15, 1.3), (-0.35, -0.85, 0.2), (-0.35, -0.85, 1.3), (0.35, -1.15, 0.2), (0.35, -1.15, 1.3), (0.35, -0.85, 0.2), (0.35, -0.85, 1.3), (-0.35, -1.15, 1.245), (-0.35, -0.85, 1.245), (0.35, -0.85, 1.245), (0.35, -1.15, 1.245), (-0.35, -0.85, 1.036), (0.35, -0.85, 1.036), (0.35, -1.15, 1.036), (-0.35, -1.15, 1.036), (-0.2613, -0.85, 1.3), (0.2613, -0.85, 1.3), (-0.2613, -1.15, 0.2), (0.2613, -1.15, 0.2), (0.2613, -1.15, 1.3), (-0.2613, -1.15, 1.3), (0.2613, -1.15, 1.245), (-0.2613, -1.15, 1.245), (0.2613, -1.15, 1.036), (-0.2613, -1.15, 1.036), (-0.35, -1.243, 1.245), (-0.35, -1.243, 1.3), (-0.2613, -1.243, 1.3), (0.35, -1.243, 1.3), (0.35, -1.243, 1.245), (-0.2613, -1.243, 1.245), (0.2613, -1.243, 1.3), (0.2613, -1.243, 1.245), (-0.2613, -1.105, 0.2), (0.2613, -1.105, 0.2), (0.2613, -1.105, 1.245), (-0.2613, -1.105, 1.245), (0.2613, -1.105, 1.073), (-0.2613, -1.105, 1.073), (-0.2613, -1.068, 0.2), (0.2613, -1.068, 0.2), (0.2613, -1.068, 1.073), (-0.2613, -1.068, 1.073), (-0.348, -1.145, 1.313), (-0.348, -0.8447, 1.313), (0.2634, -0.8447, 1.313), (0.352, -0.8447, 1.313), (0.352, -1.145, 1.313), (-0.2593, -1.145, 1.313), (-0.2593, -0.8447, 1.313), (0.2634, -1.145, 1.313), (-0.2593, -1.238, 1.313), (-0.348, -1.238, 1.313), (0.352, -1.238, 1.313), (0.2634, -1.238, 1.313)], [], [(8, 1, 3, 9), (10, 7, 5, 11), (16, 3, 45, 50), (7, 17, 46, 47), (25, 23, 8, 15), (13, 10, 11, 14), (15, 8, 9, 12), (0, 15, 12, 2), (6, 13, 14, 4), (18, 25, 15, 0), (4, 14, 24, 19), (24, 22, 36, 38), (14, 11, 22, 24), (17, 20, 51, 46), (17, 16, 21, 20), (22, 11, 30, 33), (8, 23, 31, 26), (31, 28, 27, 26), (30, 29, 32, 33), (33, 32, 28, 31), (11, 5, 29, 30), (1, 8, 26, 27), (23, 22, 33, 31), (29, 5, 48, 54), (20, 21, 28, 32), (38, 39, 43, 42), (38, 36, 37, 39), (19, 24, 38, 35), (23, 25, 39, 37), (25, 18, 34, 39), (22, 23, 37, 36), (41, 42, 43, 40), (35, 38, 42, 41), (39, 34, 40, 43), (48, 51, 55, 54), (50, 45, 44, 49), (47, 46, 51, 48), (49, 44, 53, 52), (1, 27, 53, 44), (21, 16, 50, 49), (32, 29, 54, 55), (3, 1, 44, 45), (27, 28, 52, 53), (28, 21, 49, 52), (20, 32, 55, 51), (5, 7, 47, 48)])
me_cube_011.polygons.foreach_set('material_index', [0, 0, 0, 0, 0, 0, 0, 0, 0, 0, 0, 0, 0, 0, 0, 0, 0, 0, 0, 0, 0, 0, 0, 0, 0, 0, 0, 0, 0, 0, 0, 1, 0, 0, 0, 0, 0, 0, 0, 0, 0, 0, 0, 0, 0, 0])
_uv = me_cube_011.uv_layers.new(name='UVMap')
_uv.uv.foreach_set('vector', [0.6125, 0.0, 0.625, 0.0, 0.625, 0.25, 0.6125, 0.25, 0.6125, 0.5, 0.625, 0.5, 0.625, 0.75, 0.6125, 0.75, 0.0, 0.0, 0.0, 0.0, 0.0, 0.0, 0.0, 0.0, 0.0, 0.0, 0.0, 0.0, 0.0, 0.0, 0.0, 0.0, 0.565, 0.9167, 0.6125, 0.9167, 0.6125, 1.0, 0.565, 1.0, 0.565, 0.5, 0.6125, 0.5, 0.6125, 0.75, 0.565, 0.75, 0.565, 0.0, 0.6125, 0.0, 0.6125, 0.25, 0.565, 0.25, 0.375, 0.0, 0.565, 0.0, 0.565, 0.25, 0.375, 0.25, 0.375, 0.5, 0.565, 0.5, 0.565, 0.75, 0.375, 0.75, 0.375, 0.9167, 0.565, 0.9167, 0.565, 1.0, 0.375, 1.0, 0.375, 0.75, 0.565, 0.75, 0.565, 0.8333, 0.375, 0.8333, 0.565, 0.8333, 0.6125, 0.8333, 0.6125, 0.8333, 0.565, 0.8333, 0.565, 0.75, 0.6125, 0.75, 0.6125, 0.8333, 0.565, 0.8333, 0.7083, 0.5, 0.7083, 0.75, 0.7083, 0.75, 0.7083, 0.5, 0.7083, 0.5, 0.7917, 0.5, 0.7917, 0.75, 0.7083, 0.75, 0.6125, 0.8333, 0.6125, 0.75, 0.6125, 0.75, 0.6125, 0.8333, 0.6125, 1.0, 0.6125, 0.9167, 0.6125, 0.9167, 0.6125, 1.0, 0.6125, 0.9167, 0.625, 0.9167, 0.625, 1.0, 0.6125, 1.0, 0.6125, 0.75, 0.625, 0.75, 0.625, 0.8333, 0.6125, 0.8333, 0.6125, 0.8333, 0.625, 0.8333, 0.625, 0.9167, 0.6125, 0.9167, 0.6125, 0.75, 0.625, 0.75, 0.625, 0.75, 0.6125, 0.75, 0.625, 0.0, 0.6125, 0.0, 0.6125, 0.0, 0.625, 0.0, 0.6125, 0.9167, 0.6125, 0.8333, 0.6125, 0.8333, 0.6125, 0.9167, 0.625, 0.75, 0.625, 0.75, 0.625, 0.75, 0.625, 0.75, 0.7083, 0.75, 0.7917, 0.75, 0.7917, 0.75, 0.7083, 0.75, 0.565, 0.8333, 0.565, 0.9167, 0.565, 0.9167, 0.565, 0.8333, 0.565, 0.8333, 0.6125, 0.8333, 0.6125, 0.9167, 0.565, 0.9167, 0.375, 0.8333, 0.565, 0.8333, 0.565, 0.8333, 0.375, 0.8333, 0.6125, 0.9167, 0.565, 0.9167, 0.565, 0.9167, 0.6125, 0.9167, 0.565, 0.9167, 0.375, 0.9167, 0.375, 0.9167, 0.565, 0.9167, 0.6125, 0.8333, 0.6125, 0.9167, 0.6125, 0.9167, 0.6125, 0.8333, 0.375, 0.8333, 0.565, 0.8333, 0.565, 0.9167, 0.375, 0.9167, 0.375, 0.8333, 0.565, 0.8333, 0.565, 0.8333, 0.375, 0.8333, 0.565, 0.9167, 0.375, 0.9167, 0.375, 0.9167, 0.565, 0.9167, 0.625, 0.75, 0.7083, 0.75, 0.7083, 0.75, 0.625, 0.75, 0.7917, 0.5, 0.875, 0.5, 0.875, 0.75, 0.7917, 0.75, 0.625, 0.5, 0.7083, 0.5, 0.7083, 0.75, 0.625, 0.75, 0.7917, 0.75, 0.875, 0.75, 0.875, 0.75, 0.7917, 0.75, 0.625, 0.0, 0.625, 0.0, 0.625, 0.0, 0.625, 0.0, 0.7917, 0.75, 0.7917, 0.5, 0.7917, 0.5, 0.7917, 0.75, 0.625, 0.8333, 0.625, 0.75, 0.625, 0.75, 0.625, 0.8333, 0.625, 0.25, 0.625, 0.0, 0.625, 0.0, 0.625, 0.25, 0.625, 1.0, 0.625, 0.9167, 0.625, 0.9167, 0.625, 1.0, 0.7917, 0.75, 0.7917, 0.75, 0.7917, 0.75, 0.7917, 0.75, 0.7083, 0.75, 0.7083, 0.75, 0.7083, 0.75, 0.7083, 0.75, 0.625, 0.75, 0.625, 0.5, 0.625, 0.5, 0.625, 0.75])
me_cube_011.materials.append(mat_2_secondary)
me_cube_011.materials.append(mat_door)
me_cube_011.use_remesh_fix_poles = True
me_cube_011.use_remesh_preserve_attributes = False
me_cube_011.use_mirror_vertex_groups = False
me_cube_011.update()
me_plane = bpy.data.meshes.new('Plane')
me_plane.from_pydata([(-2.142, -1.4, 0.6069), (-1.658, -1.4, 0.6069), (-2.142, -1.4, 1.217), (-1.658, -1.4, 1.217), (-2.142, -1.4, 1.065), (-2.142, -1.4, 0.9121), (-2.142, -1.4, 0.7595), (-1.658, -1.4, 0.7595), (-1.658, -1.4, 0.9121), (-1.658, -1.4, 1.065), (-1.9, -1.4, 1.065), (-1.9, -1.4, 1.217), (-1.9, -1.4, 0.7595), (-1.9, -1.4, 0.9121), (-1.9, -1.4, 0.6069), (-1.19, -1.4, 0.6069), (-0.7064, -1.4, 0.6069), (-1.19, -1.4, 1.217), (-0.7064, -1.4, 1.217), (-1.19, -1.4, 1.065), (-1.19, -1.4, 0.9121), (-1.19, -1.4, 0.7595), (-0.7064, -1.4, 0.7595), (-0.7064, -1.4, 0.9121), (-0.7064, -1.4, 1.065), (-0.9481, -1.4, 1.065), (-0.9481, -1.4, 1.217), (-0.9481, -1.4, 0.7595), (-0.9481, -1.4, 0.9121), (-0.9481, -1.4, 0.6069), (0.7138, -1.4, 0.6069), (1.197, -1.4, 0.6069), (0.7138, -1.4, 1.217), (1.197, -1.4, 1.217), (0.7138, -1.4, 1.065), (0.7138, -1.4, 0.9121), (0.7138, -1.4, 0.7595), (1.197, -1.4, 0.7595), (1.197, -1.4, 0.9121), (1.197, -1.4, 1.065), (0.9556, -1.4, 1.065), (0.9556, -1.4, 1.217), (0.9556, -1.4, 0.7595), (0.9556, -1.4, 0.9121), (0.9556, -1.4, 0.6069), (1.666, -1.4, 0.6069), (2.149, -1.4, 0.6069), (1.666, -1.4, 1.217), (2.149, -1.4, 1.217), (1.666, -1.4, 1.065), (1.666, -1.4, 0.9121), (1.666, -1.4, 0.7595), (2.149, -1.4, 0.7595), (2.149, -1.4, 0.9121), (2.149, -1.4, 1.065), (1.907, -1.4, 1.065), (1.907, -1.4, 1.217), (1.907, -1.4, 0.7595), (1.907, -1.4, 0.9121), (1.907, -1.4, 0.6069), (-2.142, -1.4, 1.689), (-1.658, -1.4, 1.689), (-2.142, -1.4, 2.299), (-1.658, -1.4, 2.299), (-2.142, -1.4, 2.147), (-2.142, -1.4, 1.994), (-2.142, -1.4, 1.842), (-1.658, -1.4, 1.842), (-1.658, -1.4, 1.994), (-1.658, -1.4, 2.147), (-1.9, -1.4, 2.147), (-1.9, -1.4, 2.299), (-1.9, -1.4, 1.842), (-1.9, -1.4, 1.994), (-1.9, -1.4, 1.689), (-1.19, -1.4, 1.689), (-0.7064, -1.4, 1.689), (-1.19, -1.4, 2.299), (-0.7064, -1.4, 2.299), (-1.19, -1.4, 2.147), (-1.19, -1.4, 1.994), (-1.19, -1.4, 1.842), (-0.7064, -1.4, 1.842), (-0.7064, -1.4, 1.994), (-0.7064, -1.4, 2.147), (-0.9481, -1.4, 2.147), (-0.9481, -1.4, 2.299), (-0.9481, -1.4, 1.842), (-0.9481, -1.4, 1.994), (-0.9481, -1.4, 1.689), (-0.238, -1.4, 1.689), (0.2455, -1.4, 1.689), (-0.238, -1.4, 2.299), (0.2455, -1.4, 2.299), (-0.238, -1.4, 2.147), (-0.238, -1.4, 1.994), (-0.238, -1.4, 1.842), (0.2455, -1.4, 1.842), (0.2455, -1.4, 1.994), (0.2455, -1.4, 2.147), (0.003738, -1.4, 2.147), (0.003738, -1.4, 2.299), (0.003738, -1.4, 1.842), (0.003738, -1.4, 1.994), (0.003738, -1.4, 1.689), (0.7138, -1.4, 1.689), (1.197, -1.4, 1.689), (0.7138, -1.4, 2.299), (1.197, -1.4, 2.299), (0.7138, -1.4, 2.147), (0.7138, -1.4, 1.994), (0.7138, -1.4, 1.842), (1.197, -1.4, 1.842), (1.197, -1.4, 1.994), (1.197, -1.4, 2.147), (0.9556, -1.4, 2.147), (0.9556, -1.4, 2.299), (0.9556, -1.4, 1.842), (0.9556, -1.4, 1.994), (0.9556, -1.4, 1.689), (1.666, -1.4, 1.689), (2.149, -1.4, 1.689), (1.666, -1.4, 2.299), (2.149, -1.4, 2.299), (1.666, -1.4, 2.147), (1.666, -1.4, 1.994), (1.666, -1.4, 1.842), (2.149, -1.4, 1.842), (2.149, -1.4, 1.994), (2.149, -1.4, 2.147), (1.907, -1.4, 2.147), (1.907, -1.4, 2.299), (1.907, -1.4, 1.842), (1.907, -1.4, 1.994), (1.907, -1.4, 1.689)], [], [(0, 14, 12, 6), (5, 6, 12, 13), (3, 11, 10, 9), (13, 12, 7, 8), (4, 5, 13, 10), (14, 1, 7, 12), (10, 13, 8, 9), (11, 2, 4, 10), (15, 29, 27, 21), (20, 21, 27, 28), (18, 26, 25, 24), (28, 27, 22, 23), (19, 20, 28, 25), (29, 16, 22, 27), (25, 28, 23, 24), (26, 17, 19, 25), (30, 44, 42, 36), (35, 36, 42, 43), (33, 41, 40, 39), (43, 42, 37, 38), (34, 35, 43, 40), (44, 31, 37, 42), (40, 43, 38, 39), (41, 32, 34, 40), (45, 59, 57, 51), (50, 51, 57, 58), (48, 56, 55, 54), (58, 57, 52, 53), (49, 50, 58, 55), (59, 46, 52, 57), (55, 58, 53, 54), (56, 47, 49, 55), (60, 74, 72, 66), (65, 66, 72, 73), (63, 71, 70, 69), (73, 72, 67, 68), (64, 65, 73, 70), (74, 61, 67, 72), (70, 73, 68, 69), (71, 62, 64, 70), (75, 89, 87, 81), (80, 81, 87, 88), (78, 86, 85, 84), (88, 87, 82, 83), (79, 80, 88, 85), (89, 76, 82, 87), (85, 88, 83, 84), (86, 77, 79, 85), (90, 104, 102, 96), (95, 96, 102, 103), (93, 101, 100, 99), (103, 102, 97, 98), (94, 95, 103, 100), (104, 91, 97, 102), (100, 103, 98, 99), (101, 92, 94, 100), (105, 119, 117, 111), (110, 111, 117, 118), (108, 116, 115, 114), (118, 117, 112, 113), (109, 110, 118, 115), (119, 106, 112, 117), (115, 118, 113, 114), (116, 107, 109, 115), (120, 134, 132, 126), (125, 126, 132, 133), (123, 131, 130, 129), (133, 132, 127, 128), (124, 125, 133, 130), (134, 121, 127, 132), (130, 133, 128, 129), (131, 122, 124, 130)])
_uv = me_plane.uv_layers.new(name='UVMap')
_uv.uv.foreach_set('vector', [0.0, 0.0, 0.0, 0.0, 0.0, 0.0, 0.0, 0.0, 0.0, 0.0, 0.0, 0.0, 0.0, 0.0, 0.0, 0.0, 0.0, 0.0, 0.0, 0.0, 0.0, 0.0, 0.0, 0.0, 0.0, 0.0, 0.0, 0.0, 0.0, 0.0, 0.0, 0.0, 0.0, 0.0, 0.0, 0.0, 0.0, 0.0, 0.0, 0.0, 0.0, 0.0, 0.0, 0.0, 0.0, 0.0, 0.0, 0.0, 0.0, 0.0, 0.0, 0.0, 0.0, 0.0, 0.0, 0.0, 0.0, 0.0, 0.0, 0.0, 0.0, 0.0, 0.0, 0.0, 0.0, 0.0, 0.0, 0.0, 0.0, 0.0, 0.0, 0.0, 0.0, 0.0, 0.0, 0.0, 0.0, 0.0, 0.0, 0.0, 0.0, 0.0, 0.0, 0.0, 0.0, 0.0, 0.0, 0.0, 0.0, 0.0, 0.0, 0.0, 0.0, 0.0, 0.0, 0.0, 0.0, 0.0, 0.0, 0.0, 0.0, 0.0, 0.0, 0.0, 0.0, 0.0, 0.0, 0.0, 0.0, 0.0, 0.0, 0.0, 0.0, 0.0, 0.0, 0.0, 0.0, 0.0, 0.0, 0.0, 0.0, 0.0, 0.0, 0.0, 0.0, 0.0, 0.0, 0.0, 0.0, 0.0, 0.0, 0.0, 0.0, 0.0, 0.0, 0.0, 0.0, 0.0, 0.0, 0.0, 0.0, 0.0, 0.0, 0.0, 0.0, 0.0, 0.0, 0.0, 0.0, 0.0, 0.0, 0.0, 0.0, 0.0, 0.0, 0.0, 0.0, 0.0, 0.0, 0.0, 0.0, 0.0, 0.0, 0.0, 0.0, 0.0, 0.0, 0.0, 0.0, 0.0, 0.0, 0.0, 0.0, 0.0, 0.0, 0.0, 0.0, 0.0, 0.0, 0.0, 0.0, 0.0, 0.0, 0.0, 0.0, 0.0, 0.0, 0.0, 0.0, 0.0, 0.0, 0.0, 0.0, 0.0, 0.0, 0.0, 0.0, 0.0, 0.0, 0.0, 0.0, 0.0, 0.0, 0.0, 0.0, 0.0, 0.0, 0.0, 0.0, 0.0, 0.0, 0.0, 0.0, 0.0, 0.0, 0.0, 0.0, 0.0, 0.0, 0.0, 0.0, 0.0, 0.0, 0.0, 0.0, 0.0, 0.0, 0.0, 0.0, 0.0, 0.0, 0.0, 0.0, 0.0, 0.0, 0.0, 0.0, 0.0, 0.0, 0.0, 0.0, 0.0, 0.0, 0.0, 0.0, 0.0, 0.0, 0.0, 0.0, 0.0, 0.0, 0.0, 0.0, 0.0, 0.0, 0.0, 0.0, 0.0, 0.0, 0.0, 0.0, 0.0, 0.0, 0.0, 0.0, 0.0, 0.0, 0.0, 0.0, 0.0, 0.0, 0.0, 0.0, 0.0, 0.0, 0.0, 0.0, 0.0, 0.0, 0.0, 0.0, 0.0, 0.0, 0.0, 0.0, 0.0, 0.0, 0.0, 0.0, 0.0, 0.0, 0.0, 0.0, 0.0, 0.0, 0.0, 0.0, 0.0, 0.0, 0.0, 0.0, 0.0, 0.0, 0.0, 0.0, 0.0, 0.0, 0.0, 0.0, 0.0, 0.0, 0.0, 0.0, 0.0, 0.0, 0.0, 0.0, 0.0, 0.0, 0.0, 0.0, 0.0, 0.0, 0.0, 0.0, 0.0, 0.0, 0.0, 0.0, 0.0, 0.0, 0.0, 0.0, 0.0, 0.0, 0.0, 0.0, 0.0, 0.0, 0.0, 0.0, 0.0, 0.0, 0.0, 0.0, 0.0, 0.0, 0.0, 0.0, 0.0, 0.0, 0.0, 0.0, 0.0, 0.0, 0.0, 0.0, 0.0, 0.0, 0.0, 0.0, 0.0, 0.0, 0.0, 0.0, 0.0, 0.0, 0.0, 0.0, 0.0, 0.0, 0.0, 0.0, 0.0, 0.0, 0.0, 0.0, 0.0, 0.0, 0.0, 0.0, 0.0, 0.0, 0.0, 0.0, 0.0, 0.0, 0.0, 0.0, 0.0, 0.0, 0.0, 0.0, 0.0, 0.0, 0.0, 0.0, 0.0, 0.0, 0.0, 0.0, 0.0, 0.0, 0.0, 0.0, 0.0, 0.0, 0.0, 0.0, 0.0, 0.0, 0.0, 0.0, 0.0, 0.0, 0.0, 0.0, 0.0, 0.0, 0.0, 0.0, 0.0, 0.0, 0.0, 0.0, 0.0, 0.0, 0.0, 0.0, 0.0, 0.0, 0.0, 0.0, 0.0, 0.0, 0.0, 0.0, 0.0, 0.0, 0.0, 0.0, 0.0, 0.0, 0.0, 0.0, 0.0, 0.0, 0.0, 0.0, 0.0, 0.0, 0.0, 0.0, 0.0, 0.0, 0.0, 0.0, 0.0, 0.0, 0.0, 0.0, 0.0, 0.0, 0.0, 0.0, 0.0, 0.0, 0.0, 0.0, 0.0, 0.0, 0.0, 0.0, 0.0, 0.0, 0.0, 0.0, 0.0, 0.0, 0.0, 0.0, 0.0, 0.0, 0.0, 0.0, 0.0, 0.0, 0.0, 0.0, 0.0, 0.0, 0.0, 0.0, 0.0, 0.0, 0.0, 0.0, 0.0, 0.0, 0.0, 0.0, 0.0, 0.0, 0.0, 0.0, 0.0, 0.0, 0.0, 0.0, 0.0, 0.0, 0.0, 0.0, 0.0, 0.0, 0.0, 0.0, 0.0, 0.0, 0.0, 0.0, 0.0, 0.0, 0.0, 0.0, 0.0, 0.0, 0.0, 0.0, 0.0, 0.0, 0.0, 0.0, 0.0, 0.0, 0.0, 0.0, 0.0, 0.0, 0.0, 0.0, 0.0, 0.0, 0.0, 0.0, 0.0, 0.0, 0.0, 0.0, 0.0, 0.0, 0.0, 0.0, 0.0, 0.0, 0.0, 0.0, 0.0, 0.0, 0.0, 0.0, 0.0, 0.0, 0.0, 0.0, 0.0, 0.0, 0.0, 0.0, 0.0, 0.0, 0.0, 0.0, 0.0, 0.0, 0.0])
me_plane.materials.append(mat_2_secondary)
me_plane.use_remesh_fix_poles = True
me_plane.use_remesh_preserve_attributes = False
me_plane.use_mirror_vertex_groups = False
me_plane.update()

# ---- objects
ob_building = bpy.data.objects.new('building', me_cube)
ob_stairs = bpy.data.objects.new('stairs', me_cube_001)
ob_pillar_clamp = bpy.data.objects.new('pillar clamp', me_cube_002)
ob_pillars = bpy.data.objects.new('pillars', me_cylinder)
ob_overhang = bpy.data.objects.new('overhang', me_cube_005)
ob_roof = bpy.data.objects.new('roof', me_cube_006)
ob_chimney = bpy.data.objects.new('chimney', me_cube_007)
ob_window = bpy.data.objects.new('Window', me_cube_009)
ob_pillars_on_sides = bpy.data.objects.new('pillars on sides', me_cube_010)
ob_door = bpy.data.objects.new('door', me_cube_011)
ob_window_panes = bpy.data.objects.new('window panes', me_plane)

# ---- transforms, parenting, visibility, modifiers, constraints
ob_building.location = (0.0, 0.0, 0.0)
ob_building.lock_rotations_4d = False
ob_building.empty_display_type = 'ARROWS'
ob_building.lineart.crease_threshold = 0.0
_m = ob_building.modifiers.new('Bevel', 'BEVEL')
_m.width = 0.015
_m.width_pct = 0.015
_m.angle_limit = 1.396
ob_stairs.location = (0.0, 0.0, 0.0)
ob_stairs.lineart.crease_threshold = 0.0
ob_pillar_clamp.location = (0.0, 0.0, 0.0)
ob_pillar_clamp.lineart.crease_threshold = 0.0
_m = ob_pillar_clamp.modifiers.new('Array', 'ARRAY')
_m.relative_offset_displace = (2.4, 0.0, 0.0)
_m = ob_pillar_clamp.modifiers.new('Mirror', 'MIRROR')
_m.use_axis = (True, True, False)
_m.mirror_object = ob_building
ob_pillars.location = (0.0, 0.0, 0.0)
ob_pillars.lineart.crease_threshold = 0.0
_m = ob_pillars.modifiers.new('Array', 'ARRAY')
_m.relative_offset_displace = (2.89, 0.0, 0.0)
_m = ob_pillars.modifiers.new('Mirror', 'MIRROR')
_m.use_axis = (True, True, False)
_m.mirror_object = ob_building
ob_overhang.location = (0.0, 0.0, 0.0)
ob_overhang.lineart.crease_threshold = 0.0
ob_roof.location = (0.0, 0.0, 0.0)
ob_roof.lineart.crease_threshold = 0.0
ob_chimney.location = (0.0, 0.0, 0.0)
ob_chimney.lineart.crease_threshold = 0.0
_m = ob_chimney.modifiers.new('Bevel', 'BEVEL')
_m.width = 0.02
_m.width_pct = 0.02
_m.limit_method = 'NONE'
_m = ob_chimney.modifiers.new('Array', 'ARRAY')
_m.count = 3
_m.relative_offset_displace = (0.0, -1.0, 0.0)
ob_window.location = (0.0, 0.0, 0.0)
ob_window.lineart.crease_threshold = 0.0
_m = ob_window.modifiers.new('Mirror', 'MIRROR')
_m.use_axis = (False, True, False)
_m.mirror_object = ob_building
ob_pillars_on_sides.location = (0.0, 0.0, 0.0)
ob_pillars_on_sides.lineart.crease_threshold = 0.0
_m = ob_pillars_on_sides.modifiers.new('Mirror', 'MIRROR')
_m.mirror_object = ob_building
ob_door.location = (0.0, 0.0, 0.0)
ob_door.lineart.crease_threshold = 0.0
_m = ob_door.modifiers.new('Mirror', 'MIRROR')
_m.use_axis = (False, True, False)
_m.mirror_object = ob_building
ob_window_panes.location = (0.0, 0.3892, 0.0)
ob_window_panes.lineart.crease_threshold = 0.0
_m = ob_window_panes.modifiers.new('Wireframe', 'WIREFRAME')
_m.thickness = 0.03
_m = ob_window_panes.modifiers.new('Mirror', 'MIRROR')
_m.use_axis = (False, True, False)
_m.mirror_object = ob_building

# ---- collection membership
col_collection.objects.link(ob_building)
col_collection.objects.link(ob_stairs)
col_collection.objects.link(ob_pillar_clamp)
col_collection.objects.link(ob_pillars)
col_collection.objects.link(ob_overhang)
col_collection.objects.link(ob_roof)
col_collection.objects.link(ob_chimney)
col_collection.objects.link(ob_window)
col_collection.objects.link(ob_pillars_on_sides)
col_collection.objects.link(ob_door)
col_collection.objects.link(ob_window_panes)

# ---- scene / render settings (as saved in the file)
scene.frame_start = 1; scene.frame_end = 250; scene.frame_set(1)
scene.render.engine = 'BLENDER_EEVEE_NEXT'
scene.cycles.use_denoising = False
scene.cycles.samples = 128
scene.cycles.sampling_pattern = 'TABULATED_SOBOL'
scene.cycles.use_adaptive_sampling = False
scene.cycles.use_light_tree = False
scene.view_settings.view_transform = 'Filmic'
bpy.context.view_layer.update()

# ---- added for rendering (the .blend has no active camera and no usable light): camera, sun
cam_auto = bpy.data.cameras.new('AutoCamera')
cam_auto.lens = 50.0
cam_auto.sensor_width = 36.0
cam_auto.clip_end = 1000.0
ob_auto_camera = bpy.data.objects.new('AutoCamera', cam_auto)
scene.collection.objects.link(ob_auto_camera)
ob_auto_camera.location = (7.04239, -8.45087, 7.43391)
ob_auto_camera.rotation_euler = (1.09748, -7.21219e-08, 0.694738)
scene.camera = ob_auto_camera
light_auto_sun = bpy.data.lights.new('AutoSun', 'SUN')
light_auto_sun.energy = 3.0
light_auto_sun.angle = 0.0523599
ob_auto_sun = bpy.data.objects.new('AutoSun', light_auto_sun)
scene.collection.objects.link(ob_auto_sun)
ob_auto_sun.rotation_euler = (0.872665, 0.174533, 0.523599)
bpy.context.view_layer.update()

